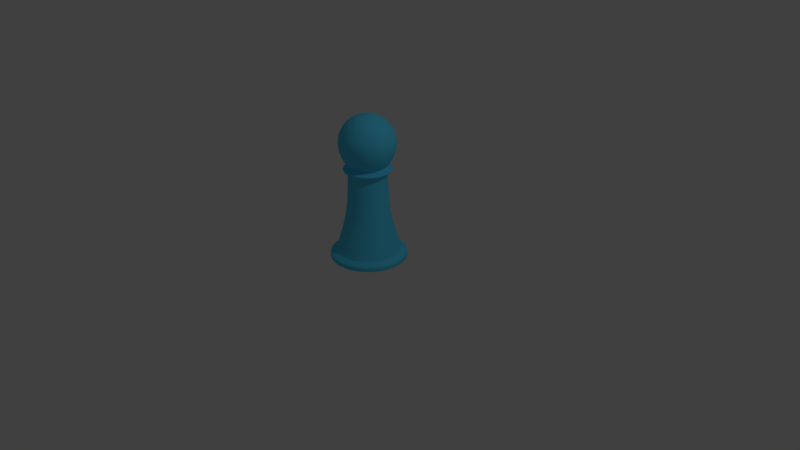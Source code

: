 # Source: pawn.blend  (saved by Blender 2.79.0; exported with 4.5.12 LTS)
import bpy
from mathutils import Matrix  # noqa: F401  (used for matrix-valued properties, if any)

bpy.ops.wm.read_factory_settings(use_empty=True)
scene = bpy.context.scene
scene.name = 'Scene'

# ---- collections
col_collection_1 = bpy.data.collections.new('Collection 1'); scene.collection.children.link(col_collection_1)

# ---- materials (node trees are filled in below, after node groups)
mat_material_001 = bpy.data.materials.new('Material.001')
mat_material_001.alpha_threshold = 0.0
mat_material_001.use_transparent_shadow = False
mat_material_001.diffuse_color = (0.0948, 0.6842, 1.0, 1.0)
mat_material_001.roughness = 0.5

# ---- material node trees

# ---- world
world_world = bpy.data.worlds.new('World'); scene.world = world_world
world_world.color = (0.05088, 0.05088, 0.05088)
world_world.use_sun_shadow = False
world_world.sun_shadow_jitter_overblur = 0.0
world_world.cycles.sampling_method = 'MANUAL'

# ---- cameras
cam_camera = bpy.data.cameras.new('Camera')
cam_camera.clip_end = 100.0
cam_camera.lens = 35.0
cam_camera.sensor_width = 32.0
cam_camera.sensor_height = 18.0
cam_camera.ortho_scale = 7.314
cam_camera.dof.focus_distance = 0.0
cam_camera.dof.aperture_fstop = 128.0

# ---- lights
light_lamp = bpy.data.lights.new('Lamp', 'POINT')
light_lamp.transmission_factor = 0.0
light_lamp.cutoff_distance = 30.0
light_lamp.energy = 100.0
light_lamp.shadow_buffer_clip_start = 1.001
light_lamp.shadow_soft_size = 0.1
light_lamp.shadow_maximum_resolution = 0.006
light_lamp.use_absolute_resolution = True

# ---- meshes
me_cylinder = bpy.data.meshes.new('Cylinder')
me_cylinder.from_pydata([(0.1913, 0.9619, 0.07043), (0.5449, 0.8155, 0.07043), (0.8155, 0.5449, 0.07043), (0.9619, 0.1913, 0.07043), (0.9619, -0.1913, 0.07043), (0.8155, -0.5449, 0.07043), (0.5449, -0.8155, 0.07043), (0.1913, -0.9619, 0.07043), (-0.1913, -0.9619, 0.07043), (-0.5449, -0.8155, 0.07043), (-0.8155, -0.5449, 0.07043), (-0.9619, -0.1913, 0.07043), (-0.9619, 0.1913, 0.07043), (-0.8155, 0.5449, 0.07043), (0.8292, 0.1649, 0.1997), (-0.5449, 0.8155, 0.07043), (-0.1913, 0.9619, 0.07043), (3.725e-08, 1.118e-08, 0.0), (-0.2674, 0.4002, 2.457), (-0.1649, -0.8292, 0.1997), (-0.7029, 0.4697, 0.1997), (0.4697, 0.7029, 0.1997), (0.4697, -0.7029, 0.1997), (-0.8292, -0.1649, 0.1997), (0.8292, -0.1649, 0.1997), (-0.4697, -0.7029, 0.1997), (-0.4697, 0.7029, 0.1997), (0.7029, 0.4697, 0.1997), (0.1649, -0.8292, 0.1997), (0.1649, 0.8292, 0.1997), (-0.8292, 0.1649, 0.1997), (0.7029, -0.4697, 0.1997), (-0.7029, -0.4697, 0.1997), (-0.1649, 0.8292, 0.1997), (-0.5227, 0.104, 2.529), (0.0939, -0.4721, 2.457), (0.0939, 0.4721, 2.457), (-0.0939, 0.4721, 2.457), (-0.0939, -0.4721, 2.457), (0.2674, 0.4002, 2.457), (-0.2674, -0.4002, 2.457), (0.4002, 0.2674, 2.457), (-0.4002, -0.2674, 2.457), (0.4721, 0.0939, 2.457), (-0.4721, -0.0939, 2.457), (0.4721, -0.0939, 2.457), (-0.4721, 0.0939, 2.457), (0.4002, -0.2674, 2.457), (-0.4002, 0.2674, 2.457), (0.2674, -0.4002, 2.457), (0.5182, 0.3463, 2.665), (0.4431, -0.2961, 2.529), (-0.4431, 0.2961, 2.529), (0.2961, -0.4431, 2.529), (-0.2961, 0.4431, 2.529), (0.104, -0.5227, 2.529), (0.104, 0.5227, 2.529), (-0.104, 0.5227, 2.529), (-0.104, -0.5227, 2.529), (0.2961, 0.4431, 2.529), (-0.2961, -0.4431, 2.529), (0.4431, 0.2961, 2.529), (-0.4431, -0.2961, 2.529), (0.5227, 0.104, 2.529), (-0.5227, -0.104, 2.529), (0.5227, -0.104, 2.529), (0.1344, -0.6757, 2.847), (-0.5182, -0.3463, 2.665), (0.6113, 0.1216, 2.665), (-0.6113, -0.1216, 2.665), (0.6113, -0.1216, 2.665), (-0.6113, 0.1216, 2.665), (0.5182, -0.3463, 2.665), (-0.5182, 0.3463, 2.665), (0.3463, -0.5182, 2.665), (-0.3463, 0.5182, 2.665), (0.1216, -0.6113, 2.665), (0.1216, 0.6113, 2.665), (-0.1216, 0.6113, 2.665), (-0.1216, -0.6113, 2.665), (0.3463, 0.5182, 2.665), (-0.3463, -0.5182, 2.665), (-0.7049, 0.1402, 3.051), (0.1344, 0.6757, 2.847), (-0.1344, 0.6757, 2.847), (-0.1344, -0.6757, 2.847), (0.3828, 0.5728, 2.847), (-0.3828, -0.5728, 2.847), (0.5728, 0.3828, 2.847), (-0.5728, -0.3828, 2.847), (0.6757, 0.1344, 2.847), (-0.6757, -0.1344, 2.847), (0.6757, -0.1344, 2.847), (-0.6757, 0.1344, 2.847), (0.5728, -0.3828, 2.847), (-0.5728, 0.3828, 2.847), (0.3828, -0.5728, 2.847), (-0.3828, 0.5728, 2.847), (0.5745, 0.3839, 3.251), (0.5976, -0.3993, 3.051), (-0.5976, 0.3993, 3.051), (0.3993, -0.5976, 3.051), (-0.3993, 0.5976, 3.051), (0.1402, -0.7049, 3.051), (0.1402, 0.7049, 3.051), (-0.1402, 0.7049, 3.051), (-0.1402, -0.7049, 3.051), (0.3993, 0.5976, 3.051), (-0.3993, -0.5976, 3.051), (0.5976, 0.3993, 3.051), (-0.5976, -0.3993, 3.051), (0.7049, 0.1402, 3.051), (-0.7049, -0.1402, 3.051), (0.7049, -0.1402, 3.051), (0.1193, -0.5997, 3.429), (-0.5745, -0.3839, 3.251), (0.6776, 0.1348, 3.251), (-0.6776, -0.1348, 3.251), (0.6776, -0.1348, 3.251), (-0.6776, 0.1348, 3.251), (0.5745, -0.3839, 3.251), (-0.5745, 0.3839, 3.251), (0.3839, -0.5745, 3.251), (-0.3839, 0.5745, 3.251), (0.1348, -0.6776, 3.251), (0.1348, 0.6776, 3.251), (-0.1348, 0.6776, 3.251), (-0.1348, -0.6776, 3.251), (0.3839, 0.5745, 3.251), (-0.3839, -0.5745, 3.251), (0.09396, 0.4724, 3.584), (0.1193, 0.5997, 3.429), (-0.1193, 0.5997, 3.429), (-0.1193, -0.5997, 3.429), (0.3397, 0.5084, 3.429), (-0.3397, -0.5084, 3.429), (0.5084, 0.3397, 3.429), (-0.5084, -0.3397, 3.429), (0.5997, 0.1193, 3.429), (-0.5997, -0.1193, 3.429), (0.5997, -0.1193, 3.429), (-0.5997, 0.1193, 3.429), (0.5084, -0.3397, 3.429), (-0.5084, 0.3397, 3.429), (0.3397, -0.5084, 3.429), (-0.3397, 0.5084, 3.429), (0.2778, -0.1856, 3.695), (-0.09396, 0.4724, 3.584), (-0.09396, -0.4724, 3.584), (0.2676, 0.4005, 3.584), (-0.2676, -0.4005, 3.584), (0.4005, 0.2676, 3.584), (-0.4005, -0.2676, 3.584), (0.4724, 0.09396, 3.584), (-0.4724, -0.09396, 3.584), (0.4724, -0.09396, 3.584), (-0.4724, 0.09396, 3.584), (0.4005, -0.2676, 3.584), (-0.4005, 0.2676, 3.584), (0.2676, -0.4005, 3.584), (-0.2676, 0.4005, 3.584), (0.09396, -0.4724, 3.584), (-0.1419, -0.09482, 3.753), (-0.2778, 0.1856, 3.695), (0.1856, -0.2778, 3.695), (-0.1856, 0.2778, 3.695), (0.06519, -0.3277, 3.695), (0.06519, 0.3277, 3.695), (-0.06519, 0.3277, 3.695), (-0.06519, -0.3277, 3.695), (0.1856, 0.2778, 3.695), (-0.1856, -0.2778, 3.695), (0.2778, 0.1856, 3.695), (-0.2778, -0.1856, 3.695), (0.3277, 0.06519, 3.695), (-0.3277, -0.06519, 3.695), (0.3277, -0.06519, 3.695), (-0.3277, 0.06519, 3.695), (4.563e-08, 3.26e-08, 3.776), (0.1674, 0.0333, 3.753), (-0.1674, -0.0333, 3.753), (0.1674, -0.0333, 3.753), (-0.1674, 0.0333, 3.753), (0.1419, -0.09482, 3.753), (-0.1419, 0.09482, 3.753), (0.09482, -0.1419, 3.753), (-0.09482, 0.1419, 3.753), (0.0333, -0.1674, 3.753), (0.0333, 0.1674, 3.753), (-0.0333, 0.1674, 3.753), (-0.0333, -0.1674, 3.753), (0.09482, 0.1419, 3.753), (-0.09482, -0.1419, 3.753), (0.1419, 0.09482, 3.753), (0.3099, -0.4639, 1.239), (-0.4639, 0.3099, 1.239), (0.4639, -0.3099, 1.239), (-0.5472, 0.1088, 1.239), (0.5472, -0.1088, 1.239), (-0.5472, -0.1088, 1.239), (0.5472, 0.1088, 1.239), (-0.4639, -0.3099, 1.239), (0.4639, 0.3099, 1.239), (-0.3099, -0.4639, 1.239), (0.3099, 0.4639, 1.239), (-0.1088, -0.5472, 1.239), (-0.1088, 0.5472, 1.239), (0.1088, 0.5472, 1.239), (0.1088, -0.5472, 1.239), (-0.3099, 0.4639, 1.239), (-0.3891, 0.5823, 0.6315), (0.1366, -0.6869, 0.6315), (0.1366, 0.6869, 0.6315), (-0.1366, 0.6869, 0.6315), (-0.1366, -0.6869, 0.6315), (0.3891, 0.5823, 0.6315), (-0.3891, -0.5823, 0.6315), (0.5823, 0.3891, 0.6315), (-0.5823, -0.3891, 0.6315), (0.6869, 0.1366, 0.6315), (-0.6869, -0.1366, 0.6315), (0.6869, -0.1366, 0.6315), (-0.6869, 0.1366, 0.6315), (0.5823, -0.3891, 0.6315), (-0.5823, 0.3891, 0.6315), (0.3891, -0.5823, 0.6315), (-0.191, 0.9601, 0.1213), (-0.8139, -0.5439, 0.1213), (0.8139, -0.5439, 0.1213), (-0.9601, 0.191, 0.1213), (0.191, 0.9601, 0.1213), (0.191, -0.9601, 0.1213), (0.8139, 0.5439, 0.1213), (-0.5439, 0.8139, 0.1213), (-0.5439, -0.8139, 0.1213), (0.9601, -0.191, 0.1213), (-0.9601, -0.191, 0.1213), (0.5439, -0.8139, 0.1213), (0.5439, 0.8139, 0.1213), (-0.8139, 0.5439, 0.1213), (-0.191, -0.9601, 0.1213), (0.9601, 0.191, 0.1213), (0.4559, -0.6823, 0.2376), (-0.6823, 0.4559, 0.2376), (0.6823, -0.4559, 0.2376), (-0.8048, 0.1601, 0.2376), (0.8048, -0.1601, 0.2376), (-0.8048, -0.1601, 0.2376), (0.8048, 0.1601, 0.2376), (-0.6823, -0.4559, 0.2376), (0.6823, 0.4559, 0.2376), (-0.4559, -0.6823, 0.2376), (0.4559, 0.6823, 0.2376), (-0.1601, -0.8048, 0.2376), (-0.1601, 0.8048, 0.2376), (0.1601, 0.8048, 0.2376), (0.1601, -0.8048, 0.2376), (-0.4559, 0.6823, 0.2376), (0.3052, -0.4568, 2.422), (-0.4568, 0.3052, 2.422), (0.4568, -0.3052, 2.422), (-0.5388, 0.1072, 2.422), (0.5388, -0.1072, 2.422), (-0.5388, -0.1072, 2.422), (0.5388, 0.1072, 2.422), (-0.4568, -0.3052, 2.422), (0.4568, 0.3052, 2.422), (-0.3052, -0.4568, 2.422), (0.3052, 0.4568, 2.422), (-0.1072, -0.5388, 2.422), (-0.1072, 0.5388, 2.422), (0.1072, 0.5388, 2.422), (0.1072, -0.5388, 2.422), (-0.3052, 0.4568, 2.422), (-0.2735, 0.4093, 2.203), (0.09603, -0.4828, 2.203), (0.09603, 0.4828, 2.203), (-0.09603, 0.4828, 2.203), (-0.09603, -0.4828, 2.203), (0.2735, 0.4093, 2.203), (-0.2735, -0.4093, 2.203), (0.4093, 0.2735, 2.203), (-0.4093, -0.2735, 2.203), (0.4828, 0.09603, 2.203), (-0.4828, -0.09603, 2.203), (0.4828, -0.09603, 2.203), (-0.4828, 0.09603, 2.203), (0.4093, -0.2735, 2.203), (-0.4093, 0.2735, 2.203), (0.2735, -0.4093, 2.203), (-0.3073, 0.4599, 2.303), (0.1079, -0.5425, 2.303), (0.1079, 0.5425, 2.303), (-0.1079, 0.5425, 2.303), (-0.1079, -0.5425, 2.303), (0.3073, 0.4599, 2.303), (-0.3073, -0.4599, 2.303), (0.4599, 0.3073, 2.303), (-0.4599, -0.3073, 2.303), (0.5425, 0.1079, 2.303), (-0.5425, -0.1079, 2.303), (0.5425, -0.1079, 2.303), (-0.5425, 0.1079, 2.303), (0.4599, -0.3073, 2.303), (-0.4599, 0.3073, 2.303), (0.3073, -0.4599, 2.303), (-0.3427, 0.5129, 2.375), (0.1204, -0.605, 2.375), (0.1204, 0.605, 2.375), (-0.1204, 0.605, 2.375), (-0.1204, -0.605, 2.375), (0.3427, 0.5129, 2.375), (-0.3427, -0.5129, 2.375), (0.5129, 0.3427, 2.375), (-0.5129, -0.3427, 2.375), (0.605, 0.1204, 2.375), (-0.605, -0.1204, 2.375), (0.605, -0.1204, 2.375), (-0.605, 0.1204, 2.375), (0.5129, -0.3427, 2.375), (-0.5129, 0.3427, 2.375), (0.3427, -0.5129, 2.375), (0.2832, -0.4238, 1.815), (-0.4238, 0.2832, 1.815), (0.4238, -0.2832, 1.815), (-0.4999, 0.09944, 1.815), (0.4999, -0.09944, 1.815), (-0.4999, -0.09944, 1.815), (0.4999, 0.09944, 1.815), (-0.4238, -0.2832, 1.815), (0.4238, 0.2832, 1.815), (-0.2832, -0.4238, 1.815), (0.2832, 0.4238, 1.815), (-0.09944, -0.4999, 1.815), (-0.09944, 0.4999, 1.815), (0.09944, 0.4999, 1.815), (0.09944, -0.4999, 1.815), (-0.2832, 0.4238, 1.815), (-0.1791, 0.9006, 0.1602), (-0.7635, -0.5101, 0.1602), (0.7635, -0.5101, 0.1602), (-0.9006, 0.1791, 0.1602), (0.1791, 0.9006, 0.1602), (0.1791, -0.9006, 0.1602), (0.7635, 0.5101, 0.1602), (-0.5101, 0.7635, 0.1602), (-0.5101, -0.7635, 0.1602), (0.9006, -0.1791, 0.1602), (-0.9006, -0.1791, 0.1602), (0.5101, -0.7635, 0.1602), (0.5101, 0.7635, 0.1602), (-0.7635, 0.5101, 0.1602), (-0.1791, -0.9006, 0.1602), (0.9006, 0.1791, 0.1602), (-0.1913, 0.9619, 0.01333), (-0.5449, 0.8155, 0.01333), (-0.8155, 0.5449, 0.01333), (-0.9619, 0.1913, 0.01333), (-0.9619, -0.1913, 0.01333), (-0.8155, -0.5449, 0.01333), (-0.5449, -0.8155, 0.01333), (-0.1913, -0.9619, 0.01333), (0.1913, -0.9619, 0.01333), (0.5449, -0.8155, 0.01333), (0.8155, -0.5449, 0.01333), (0.9619, -0.1913, 0.01333), (0.9619, 0.1913, 0.01333), (0.8155, 0.5449, 0.01333), (0.5449, 0.8155, 0.01333), (0.1913, 0.9619, 0.01333), (0.1435, 0.7215, 0.003331), (0.1913, 0.9615, 0.105), (5.96e-08, 0.981, 0.07043), (0.3754, 0.9063, 0.01333), (0.4087, 0.6116, 0.003331), (0.5446, 0.8151, 0.105), (0.6937, 0.6937, 0.01333), (0.6116, 0.4087, 0.003331), (0.8151, 0.5446, 0.105), (0.9063, 0.3754, 0.01333), (0.7215, 0.1435, 0.003331), (0.9615, 0.1913, 0.105), (0.981, -4.843e-08, 0.01333), (0.7215, -0.1435, 0.003331), (0.9615, -0.1913, 0.105), (0.9063, -0.3754, 0.01333), (0.6116, -0.4087, 0.003331), (0.8151, -0.5446, 0.105), (0.6937, -0.6937, 0.01333), (0.4087, -0.6116, 0.003331), (0.5446, -0.8151, 0.105), (0.3754, -0.9063, 0.01333), (0.1435, -0.7215, 0.003331), (0.1913, -0.9615, 0.105), (1.49e-07, -0.981, 0.01333), (-0.1435, -0.7215, 0.003331), (-0.1913, -0.9615, 0.105), (-0.3754, -0.9063, 0.01333), (-0.4087, -0.6116, 0.003331), (-0.5446, -0.8151, 0.105), (-0.6937, -0.6937, 0.01333), (-0.6116, -0.4087, 0.003331), (-0.8151, -0.5446, 0.105), (-0.9063, -0.3754, 0.01333), (-0.7215, -0.1435, 0.003331), (-0.9615, -0.1913, 0.105), (-0.981, 1.49e-08, 0.01333), (-0.7215, 0.1435, 0.003331), (-0.9615, 0.1913, 0.105), (-0.9063, 0.3754, 0.01333), (-0.6116, 0.4087, 0.003331), (-0.8151, 0.5446, 0.105), (-0.6937, 0.6937, 0.01333), (-0.4087, 0.6116, 0.003331), (-0.5446, 0.8151, 0.105), (-0.3754, 0.9063, 0.01333), (-0.1435, 0.7215, 0.003331), (-0.1913, 0.9615, 0.105), (0.1624, 0.8162, 0.213), (0.4623, 0.6919, 0.213), (0.6919, 0.4623, 0.213), (0.8162, 0.1624, 0.213), (0.8162, -0.1624, 0.213), (0.6919, -0.4623, 0.213), (0.4623, -0.6919, 0.213), (0.1624, -0.8162, 0.213), (-0.1624, -0.8162, 0.213), (-0.4623, -0.6919, 0.213), (-0.6919, -0.4623, 0.213), (-0.8162, -0.1624, 0.213), (-0.8162, 0.1624, 0.213), (-0.6919, 0.4623, 0.213), (-0.4623, 0.6919, 0.213), (-0.1624, 0.8162, 0.213), (0.7812, 0.3236, 0.1997), (0.9791, -4.47e-08, 0.1213), (1.267e-07, -0.8456, 0.1997), (-0.3747, -0.9046, 0.1213), (-0.7812, 0.3236, 0.1997), (-0.6923, 0.6923, 0.1213), (0.3236, 0.7812, 0.1997), (0.6923, 0.6923, 0.1213), (0.5979, -0.5979, 0.1997), (0.3747, -0.9046, 0.1213), (-0.7812, -0.3236, 0.1997), (-0.9791, 1.118e-08, 0.1213), (0.9046, -0.3747, 0.1213), (-0.6923, -0.6923, 0.1213), (-0.3747, 0.9046, 0.1213), (5.588e-08, 0.8456, 0.1997), (0.09642, 0.4847, 2.482), (0.2746, 0.4109, 2.482), (0.4109, 0.2746, 2.482), (0.4847, 0.09642, 2.482), (0.4847, -0.09642, 2.482), (0.4109, -0.2746, 2.482), (0.2746, -0.4109, 2.482), (0.09642, -0.4847, 2.482), (-0.09642, -0.4847, 2.482), (-0.2746, -0.4109, 2.482), (-0.4109, -0.2746, 2.482), (-0.4847, -0.09642, 2.482), (-0.4847, 0.09642, 2.482), (-0.4109, 0.2746, 2.482), (-0.2746, 0.4109, 2.482), (-0.09642, 0.4847, 2.482), (-0.3404, 0.3404, 2.457), (-0.3141, 0.7582, 0.2376), (0.1842, -0.4448, 2.457), (1.267e-07, -0.8207, 0.2376), (7.451e-09, 0.4814, 2.457), (0.3141, 0.7582, 0.2376), (-0.3141, -0.7582, 0.2376), (0.5803, 0.5803, 0.2376), (-0.5803, -0.5803, 0.2376), (0.7582, 0.3141, 0.2376), (-0.7582, -0.3141, 0.2376), (0.8207, -3.725e-08, 0.2376), (-0.8207, 1.118e-08, 0.2376), (0.7582, -0.3141, 0.2376), (-0.7582, 0.3141, 0.2376), (0.5803, -0.5803, 0.2376), (0.1134, 0.5702, 2.593), (0.323, 0.4834, 2.593), (0.4834, 0.323, 2.593), (0.5702, 0.1134, 2.593), (0.5702, -0.1134, 2.593), (0.4834, -0.323, 2.593), (0.323, -0.4834, 2.593), (0.1134, -0.5702, 2.593), (-0.1134, -0.5702, 2.593), (-0.323, -0.4834, 2.593), (-0.4834, -0.323, 2.593), (-0.5702, -0.1134, 2.593), (-0.5702, 0.1134, 2.593), (-0.4834, 0.323, 2.593), (-0.323, 0.4834, 2.593), (-0.1134, 0.5702, 2.593), (-0.5331, 1.304e-08, 2.529), (-0.4925, 0.204, 2.529), (0.4925, -0.204, 2.529), (0.3769, -0.3769, 2.529), (-0.3769, 0.3769, 2.529), (0.204, -0.4925, 2.529), (-0.204, 0.4925, 2.529), (5.774e-08, -0.5331, 2.529), (1.118e-08, 0.5331, 2.529), (0.204, 0.4925, 2.529), (-0.204, -0.4925, 2.529), (0.3769, 0.3769, 2.529), (-0.3769, -0.3769, 2.529), (0.4925, 0.204, 2.529), (-0.4925, -0.204, 2.529), (0.5331, -1.49e-08, 2.529), (0.1286, 0.6464, 2.749), (0.3662, 0.548, 2.749), (0.548, 0.3662, 2.749), (0.6464, 0.1286, 2.749), (0.6464, -0.1286, 2.749), (0.548, -0.3662, 2.749), (0.3662, -0.548, 2.749), (0.1286, -0.6464, 2.749), (-0.1286, -0.6464, 2.749), (-0.3662, -0.548, 2.749), (-0.548, -0.3662, 2.749), (-0.6464, -0.1286, 2.749), (-0.6464, 0.1286, 2.749), (-0.548, 0.3662, 2.749), (-0.3662, 0.548, 2.749), (-0.1286, 0.6464, 2.749), (0.4408, 0.4408, 2.665), (0.576, 0.2386, 2.665), (-0.4408, -0.4408, 2.665), (-0.576, -0.2386, 2.665), (0.6234, -2.049e-08, 2.665), (-0.6234, 1.118e-08, 2.665), (0.576, -0.2386, 2.665), (-0.576, 0.2386, 2.665), (0.4408, -0.4408, 2.665), (-0.4408, 0.4408, 2.665), (0.2386, -0.576, 2.665), (-0.2386, 0.576, 2.665), (6.519e-08, -0.6234, 2.665), (1.304e-08, 0.6234, 2.665), (0.2386, 0.576, 2.665), (-0.2386, -0.576, 2.665), (0.1385, 0.6962, 2.95), (0.3944, 0.5902, 2.95), (0.5902, 0.3944, 2.95), (0.6962, 0.1385, 2.95), (0.6962, -0.1385, 2.95), (0.5902, -0.3944, 2.95), (0.3944, -0.5902, 2.95), (0.1385, -0.6962, 2.95), (-0.1385, -0.6962, 2.95), (-0.3944, -0.5902, 2.95), (-0.5902, -0.3944, 2.95), (-0.6962, -0.1385, 2.95), (-0.6962, 0.1385, 2.95), (-0.5902, 0.3944, 2.95), (-0.3944, 0.5902, 2.95), (-0.1385, 0.6962, 2.95), (0.2637, -0.6366, 2.847), (6.333e-08, -0.6891, 2.847), (7.451e-09, 0.6891, 2.847), (0.2637, 0.6366, 2.847), (-0.2637, 0.6366, 2.847), (-0.2637, -0.6366, 2.847), (0.4872, 0.4872, 2.847), (-0.4872, -0.4873, 2.847), (0.6366, 0.2637, 2.847), (-0.6366, -0.2637, 2.847), (0.6891, -1.863e-08, 2.847), (-0.6891, 7.451e-09, 2.847), (0.6366, -0.2637, 2.847), (-0.6366, 0.2637, 2.847), (0.4872, -0.4872, 2.847), (-0.4872, 0.4873, 2.847), (0.1391, 0.6995, 3.151), (0.3962, 0.593, 3.151), (0.593, 0.3962, 3.151), (0.6995, 0.1391, 3.151), (0.6995, -0.1391, 3.151), (0.593, -0.3962, 3.151), (0.3962, -0.593, 3.151), (0.1391, -0.6995, 3.151), (-0.1391, -0.6995, 3.151), (-0.3962, -0.593, 3.151), (-0.593, -0.3962, 3.151), (-0.6995, -0.1391, 3.151), (-0.6995, 0.1391, 3.151), (-0.593, 0.3962, 3.151), (-0.3962, 0.593, 3.151), (-0.1391, 0.6995, 3.151), (-0.7189, 7.451e-09, 3.051), (-0.6641, 0.2751, 3.051), (0.6641, -0.2751, 3.051), (0.5083, -0.5083, 3.051), (-0.5083, 0.5083, 3.051), (0.2751, -0.6641, 3.051), (-0.2751, 0.6641, 3.051), (7.823e-08, -0.7189, 3.051), (1.118e-08, 0.7189, 3.051), (0.2751, 0.6641, 3.051), (-0.2751, -0.6641, 3.051), (0.5083, 0.5083, 3.051), (-0.5083, -0.5083, 3.051), (0.6641, 0.2751, 3.051), (-0.6641, -0.2751, 3.051), (0.7189, -2.608e-08, 3.051), (0.1279, 0.6431, 3.345), (0.3643, 0.5452, 3.345), (0.5452, 0.3643, 3.345), (0.6431, 0.1279, 3.345), (0.6431, -0.1279, 3.345), (0.5452, -0.3643, 3.345), (0.3643, -0.5452, 3.345), (0.1279, -0.6431, 3.345), (-0.1279, -0.6431, 3.345), (-0.3643, -0.5452, 3.345), (-0.5452, -0.3643, 3.345), (-0.6431, -0.1279, 3.345), (-0.6431, 0.1279, 3.345), (-0.5452, 0.3643, 3.345), (-0.3643, 0.5452, 3.345), (-0.1279, 0.6431, 3.345), (0.4886, 0.4886, 3.251), (0.6385, 0.2645, 3.251), (-0.4886, -0.4886, 3.251), (-0.6385, -0.2645, 3.251), (0.6911, -1.863e-08, 3.251), (-0.6911, 3.725e-09, 3.251), (0.6385, -0.2645, 3.251), (-0.6385, 0.2645, 3.251), (0.4886, -0.4886, 3.251), (-0.4886, 0.4886, 3.251), (0.2645, -0.6385, 3.251), (-0.2645, 0.6385, 3.251), (7.823e-08, -0.6911, 3.251), (1.863e-08, 0.6911, 3.251), (0.2645, 0.6385, 3.251), (-0.2645, -0.6385, 3.251), (0.1082, 0.5439, 3.507), (0.3081, 0.4611, 3.507), (0.4611, 0.3081, 3.507), (0.5439, 0.1082, 3.507), (0.5439, -0.1082, 3.507), (0.4611, -0.3081, 3.507), (0.3081, -0.4611, 3.507), (0.1082, -0.5439, 3.507), (-0.1082, -0.5439, 3.507), (-0.3081, -0.4611, 3.507), (-0.4611, -0.3081, 3.507), (-0.5439, -0.1082, 3.507), (-0.5439, 0.1082, 3.507), (-0.4611, 0.3081, 3.507), (-0.3081, 0.4611, 3.507), (-0.1082, 0.5439, 3.507), (0.234, -0.565, 3.429), (7.078e-08, -0.6116, 3.429), (2.049e-08, 0.6116, 3.429), (0.234, 0.565, 3.429), (-0.234, 0.565, 3.429), (-0.234, -0.565, 3.429), (0.4324, 0.4324, 3.429), (-0.4324, -0.4324, 3.429), (0.565, 0.234, 3.429), (-0.565, -0.234, 3.429), (0.6116, -1.863e-08, 3.429), (-0.6116, 3.725e-09, 3.429), (0.565, -0.234, 3.429), (-0.565, 0.234, 3.429), (0.4324, -0.4324, 3.429), (-0.4324, 0.4325, 3.429), (0.07887, 0.3965, 3.65), (0.2246, 0.3361, 3.65), (0.3361, 0.2246, 3.65), (0.3965, 0.07887, 3.65), (0.3965, -0.07887, 3.65), (0.3361, -0.2246, 3.65), (0.2246, -0.3361, 3.65), (0.07887, -0.3965, 3.65), (-0.07887, -0.3965, 3.65), (-0.2246, -0.3361, 3.65), (-0.3361, -0.2246, 3.65), (-0.3965, -0.07887, 3.65), (-0.3965, 0.07887, 3.65), (-0.3361, 0.2246, 3.65), (-0.2246, 0.3361, 3.65), (-0.07887, 0.3965, 3.65), (1.676e-08, 0.4817, 3.584), (0.1844, 0.4451, 3.584), (-0.1844, 0.4451, 3.584), (5.96e-08, -0.4817, 3.584), (-0.1844, -0.4451, 3.584), (0.3406, 0.3406, 3.584), (-0.3406, -0.3406, 3.584), (0.4451, 0.1844, 3.584), (-0.4451, -0.1844, 3.584), (0.4817, -7.451e-09, 3.584), (-0.4817, 9.313e-09, 3.584), (0.4451, -0.1844, 3.584), (-0.4451, 0.1844, 3.584), (0.3406, -0.3406, 3.584), (-0.3406, 0.3406, 3.584), (0.1844, -0.4451, 3.584), (0.05073, 0.255, 3.727), (0.1445, 0.2162, 3.727), (0.2162, 0.1445, 3.727), (0.255, 0.05073, 3.727), (0.255, -0.05073, 3.727), (0.2162, -0.1445, 3.727), (0.1445, -0.2162, 3.727), (0.05073, -0.255, 3.727), (-0.05073, -0.255, 3.727), (-0.1445, -0.2162, 3.727), (-0.2162, -0.1445, 3.727), (-0.255, -0.05073, 3.727), (-0.255, 0.05073, 3.727), (-0.2162, 0.1445, 3.727), (-0.1445, 0.2162, 3.727), (-0.05073, 0.255, 3.727), (0.3088, -0.1279, 3.695), (0.2363, -0.2363, 3.695), (-0.3088, 0.1279, 3.695), (-0.2363, 0.2363, 3.695), (0.1279, -0.3088, 3.695), (-0.1279, 0.3088, 3.695), (5.588e-08, -0.3342, 3.695), (2.608e-08, 0.3342, 3.695), (0.1279, 0.3088, 3.695), (-0.1279, -0.3088, 3.695), (0.2363, 0.2363, 3.695), (-0.2363, -0.2363, 3.695), (0.3088, 0.1279, 3.695), (-0.3088, -0.1279, 3.695), (0.3342, 3.725e-09, 3.695), (-0.3342, 1.676e-08, 3.695), (0.01551, 0.07799, 3.77), (0.04418, 0.06612, 3.77), (0.06612, 0.04418, 3.77), (0.07799, 0.01551, 3.77), (0.07799, -0.01551, 3.77), (0.06612, -0.04418, 3.77), (0.04418, -0.06612, 3.77), (0.01551, -0.07799, 3.77), (-0.01551, -0.07799, 3.77), (-0.04418, -0.06612, 3.77), (-0.06612, -0.04418, 3.77), (-0.07799, -0.01551, 3.77), (-0.07799, 0.01551, 3.77), (-0.06612, 0.04418, 3.77), (-0.04418, 0.06612, 3.77), (-0.01551, 0.07799, 3.77), (-0.1207, -0.1207, 3.753), (-0.1577, -0.06532, 3.753), (0.1577, 0.06532, 3.753), (0.1707, 1.676e-08, 3.753), (-0.1707, 2.421e-08, 3.753), (0.1577, -0.06532, 3.753), (-0.1577, 0.06533, 3.753), (0.1207, -0.1207, 3.753), (-0.1207, 0.1207, 3.753), (0.06533, -0.1577, 3.753), (-0.06532, 0.1577, 3.753), (5.867e-08, -0.1707, 3.753), (4.377e-08, 0.1707, 3.753), (0.06533, 0.1577, 3.753), (-0.06532, -0.1577, 3.753), (0.1207, 0.1207, 3.753), (-0.3945, 0.3945, 1.239), (-0.1951, 0.471, 1.815), (0.2135, -0.5155, 1.239), (5.774e-08, -0.5098, 1.815), (2.235e-08, 0.558, 1.239), (0.1951, 0.471, 1.815), (-0.1951, -0.471, 1.815), (0.3605, 0.3605, 1.815), (-0.3605, -0.3605, 1.815), (0.471, 0.1951, 1.815), (-0.471, -0.1951, 1.815), (0.5098, -1.304e-08, 1.815), (-0.5098, 1.118e-08, 1.815), (0.471, -0.1951, 1.815), (-0.471, 0.1951, 1.815), (0.3605, -0.3605, 1.815), (0.2941, -0.4401, 1.505), (-0.4401, 0.2941, 1.505), (0.4401, -0.2941, 1.505), (-0.5191, 0.1033, 1.505), (0.5191, -0.1033, 1.505), (-0.5191, -0.1033, 1.505), (0.5191, 0.1033, 1.505), (-0.4401, -0.2941, 1.505), (0.4401, 0.2941, 1.505), (-0.2941, -0.4401, 1.505), (0.2941, 0.4401, 1.505), (-0.1033, -0.5191, 1.505), (-0.1033, 0.5191, 1.505), (0.1033, 0.5191, 1.505), (0.1033, -0.5191, 1.505), (-0.2941, 0.4401, 1.505), (-0.2135, 0.5155, 1.239), (7.078e-08, -0.558, 1.239), (0.2135, 0.5155, 1.239), (-0.2135, -0.5155, 1.239), (0.3945, 0.3945, 1.239), (-0.3945, -0.3945, 1.239), (0.5155, 0.2135, 1.239), (-0.5155, -0.2135, 1.239), (0.558, -1.49e-08, 1.239), (-0.558, 1.304e-08, 1.239), (0.5155, -0.2135, 1.239), (-0.5155, 0.2135, 1.239), (0.3945, -0.3945, 1.239), (-0.4953, 0.4953, 0.6315), (0.2681, -0.6471, 0.6315), (4.098e-08, 0.7005, 0.6315), (-0.3389, 0.5072, 0.9651), (0.119, -0.5983, 0.9651), (0.119, 0.5983, 0.9651), (-0.119, 0.5983, 0.9651), (-0.119, -0.5983, 0.9651), (0.3389, 0.5072, 0.9651), (-0.3389, -0.5072, 0.9651), (0.5072, 0.3389, 0.9651), (-0.5072, -0.3389, 0.9651), (0.5983, 0.119, 0.9651), (-0.5983, -0.119, 0.9651), (0.5983, -0.119, 0.9651), (-0.5983, 0.119, 0.9651), (0.5072, -0.3389, 0.9651), (-0.5072, 0.3389, 0.9651), (0.3389, -0.5072, 0.9651), (0.9046, 0.3747, 0.1213), (0.9184, -3.725e-08, 0.1602), (1.49e-07, -0.9791, 0.1213), (-0.3515, -0.8485, 0.1602), (-0.9046, 0.3747, 0.1213), (-0.6494, 0.6494, 0.1602), (0.3747, 0.9046, 0.1213), (0.6494, 0.6494, 0.1602), (0.6923, -0.6923, 0.1213), (0.3515, -0.8485, 0.1602), (-0.9046, -0.3747, 0.1213), (-0.9184, 7.451e-09, 0.1602), (0.8485, -0.3515, 0.1602), (-0.6494, -0.6494, 0.1602), (-0.3515, 0.8485, 0.1602), (5.96e-08, 0.9791, 0.1213), (-0.1878, 0.9443, 0.1345), (-0.8005, -0.5349, 0.1345), (0.8005, -0.5349, 0.1345), (-0.9443, 0.1878, 0.1345), (0.1878, 0.9443, 0.1345), (0.1878, -0.9443, 0.1345), (0.8005, 0.5349, 0.1345), (-0.5349, 0.8005, 0.1345), (-0.5349, -0.8005, 0.1345), (0.9443, -0.1878, 0.1345), (-0.9443, -0.1878, 0.1345), (0.5349, -0.8005, 0.1345), (0.5349, 0.8005, 0.1345), (-0.8005, 0.5349, 0.1345), (-0.1878, -0.9443, 0.1345), (0.9443, 0.1878, 0.1345), (-0.2681, 0.6471, 0.6315), (1.043e-07, -0.7005, 0.6315), (0.2681, 0.6471, 0.6315), (-0.2681, -0.6471, 0.6315), (0.4953, 0.4953, 0.6315), (-0.4953, -0.4953, 0.6315), (0.6471, 0.2681, 0.6315), (-0.6471, -0.2681, 0.6315), (0.7005, -2.235e-08, 0.6315), (-0.7005, 7.451e-09, 0.6315), (0.6471, -0.2681, 0.6315), (-0.6471, 0.2681, 0.6315), (0.4953, -0.4953, 0.6315), (-0.5803, 0.5803, 0.2376), (0.3141, -0.7582, 0.2376), (5.588e-08, 0.8207, 0.2376), (0.4362, -0.6528, 0.3512), (-0.6528, 0.4362, 0.3512), (0.6528, -0.4362, 0.3512), (-0.77, 0.1532, 0.3512), (0.77, -0.1532, 0.3512), (-0.77, -0.1532, 0.3512), (0.77, 0.1532, 0.3512), (-0.6528, -0.4362, 0.3512), (0.6528, 0.4362, 0.3512), (-0.4362, -0.6528, 0.3512), (0.4362, 0.6528, 0.3512), (-0.1532, -0.77, 0.3512), (-0.1532, 0.77, 0.3512), (0.1532, 0.77, 0.3512), (0.1532, -0.77, 0.3512), (-0.4362, 0.6528, 0.3512), (-0.3886, 0.3886, 2.422), (0.2103, -0.5077, 2.422), (5.588e-09, 0.5495, 2.422), (-0.1842, 0.4448, 2.457), (5.215e-08, -0.4814, 2.457), (0.1842, 0.4448, 2.457), (-0.1842, -0.4448, 2.457), (0.3404, 0.3404, 2.457), (-0.3404, -0.3404, 2.457), (0.4448, 0.1842, 2.457), (-0.4448, -0.1842, 2.457), (0.4814, -1.304e-08, 2.457), (-0.4814, 1.118e-08, 2.457), (0.4448, -0.1842, 2.457), (-0.4448, 0.1842, 2.457), (0.3404, -0.3404, 2.457), (0.2769, -0.4144, 2.442), (-0.4144, 0.2769, 2.442), (0.4144, -0.2769, 2.442), (-0.4888, 0.09722, 2.442), (0.4888, -0.09722, 2.442), (-0.4888, -0.09722, 2.442), (0.4888, 0.09722, 2.442), (-0.4144, -0.2769, 2.442), (0.4144, 0.2769, 2.442), (-0.2769, -0.4144, 2.442), (0.2769, 0.4144, 2.442), (-0.09722, -0.4888, 2.442), (-0.09722, 0.4888, 2.442), (0.09722, 0.4888, 2.442), (0.09722, -0.4888, 2.442), (-0.2769, 0.4144, 2.442), (-0.2117, 0.5111, 2.303), (5.402e-08, -0.5532, 2.303), (0.2117, 0.5111, 2.303), (-0.2117, -0.5111, 2.303), (0.3912, 0.3912, 2.303), (-0.3912, -0.3912, 2.303), (0.5111, 0.2117, 2.303), (-0.5111, -0.2117, 2.303), (0.5532, -1.49e-08, 2.303), (-0.5532, 1.118e-08, 2.303), (0.5111, -0.2117, 2.303), (-0.5111, 0.2117, 2.303), (0.3912, -0.3912, 2.303), (-0.3481, 0.3481, 2.203), (0.1884, -0.4549, 2.203), (1.118e-08, 0.4923, 2.203), (-0.2813, 0.4209, 2.255), (0.09876, -0.4965, 2.255), (0.09876, 0.4965, 2.255), (-0.09876, 0.4965, 2.255), (-0.09876, -0.4965, 2.255), (0.2813, 0.4209, 2.255), (-0.2813, -0.4209, 2.255), (0.4209, 0.2813, 2.255), (-0.4209, -0.2813, 2.255), (0.4965, 0.09876, 2.255), (-0.4965, -0.09876, 2.255), (0.4965, -0.09876, 2.255), (-0.4965, 0.09876, 2.255), (0.4209, -0.2813, 2.255), (-0.4209, 0.2813, 2.255), (0.2813, -0.4209, 2.255), (-0.3912, 0.3912, 2.303), (0.2117, -0.5111, 2.303), (7.451e-09, 0.5532, 2.303), (-0.2361, 0.57, 2.375), (5.402e-08, -0.617, 2.375), (0.2361, 0.57, 2.375), (-0.2361, -0.57, 2.375), (0.4363, 0.4363, 2.375), (-0.4363, -0.4363, 2.375), (0.57, 0.2361, 2.375), (-0.57, -0.2361, 2.375), (0.617, -2.049e-08, 2.375), (-0.617, 9.313e-09, 2.375), (0.57, -0.2361, 2.375), (-0.57, 0.2361, 2.375), (0.4363, -0.4363, 2.375), (-0.3337, 0.4994, 2.345), (0.1172, -0.5891, 2.345), (0.1172, 0.5891, 2.345), (-0.1172, 0.5891, 2.345), (-0.1172, -0.5891, 2.345), (0.3337, 0.4994, 2.345), (-0.3337, -0.4994, 2.345), (0.4994, 0.3337, 2.345), (-0.4994, -0.3337, 2.345), (0.5891, 0.1172, 2.345), (-0.5891, -0.1172, 2.345), (0.5891, -0.1172, 2.345), (-0.5891, 0.1172, 2.345), (0.4994, -0.3337, 2.345), (-0.4994, 0.3337, 2.345), (0.3337, -0.4994, 2.345), (-0.4363, 0.4363, 2.375), (0.2361, -0.57, 2.375), (5.588e-09, 0.617, 2.375), (-0.2103, 0.5077, 2.422), (5.402e-08, -0.5495, 2.422), (0.2103, 0.5077, 2.422), (-0.2103, -0.5077, 2.422), (0.3886, 0.3886, 2.422), (-0.3886, -0.3886, 2.422), (0.5077, 0.2103, 2.422), (-0.5077, -0.2103, 2.422), (0.5495, -1.49e-08, 2.422), (-0.5495, 9.313e-09, 2.422), (0.5077, -0.2103, 2.422), (-0.5077, 0.2103, 2.422), (0.3886, -0.3886, 2.422), (-0.3335, 0.4991, 2.399), (0.1171, -0.5888, 2.399), (0.1171, 0.5888, 2.399), (-0.1171, 0.5888, 2.399), (-0.1171, -0.5888, 2.399), (0.3335, 0.4991, 2.399), (-0.3335, -0.4991, 2.399), (0.4991, 0.3335, 2.399), (-0.4991, -0.3335, 2.399), (0.5888, 0.1171, 2.399), (-0.5888, -0.1171, 2.399), (0.5888, -0.1171, 2.399), (-0.5888, 0.1171, 2.399), (0.4991, -0.3335, 2.399), (-0.4991, 0.3335, 2.399), (0.3335, -0.4991, 2.399), (-0.1884, 0.4549, 2.203), (5.402e-08, -0.4923, 2.203), (0.1884, 0.4549, 2.203), (-0.1884, -0.4549, 2.203), (0.3481, 0.3481, 2.203), (-0.3481, -0.3481, 2.203), (0.4549, 0.1884, 2.203), (-0.4549, -0.1884, 2.203), (0.4923, -1.304e-08, 2.203), (-0.4923, 1.304e-08, 2.203), (0.4549, -0.1884, 2.203), (-0.4549, 0.1884, 2.203), (0.3481, -0.3481, 2.203), (-0.3605, 0.3605, 1.815), (0.1951, -0.471, 1.815), (1.304e-08, 0.5098, 1.815), (0.2766, -0.4139, 2.079), (-0.4139, 0.2766, 2.079), (0.4139, -0.2766, 2.079), (-0.4883, 0.09712, 2.079), (0.4883, -0.09712, 2.079), (-0.4883, -0.09712, 2.079), (0.4883, 0.09712, 2.079), (-0.4139, -0.2766, 2.079), (0.4139, 0.2766, 2.079), (-0.2766, -0.4139, 2.079), (0.2766, 0.4139, 2.079), (-0.09712, -0.4883, 2.079), (-0.09712, 0.4883, 2.079), (0.09712, 0.4883, 2.079), (0.09712, -0.4883, 2.079), (-0.2766, 0.4139, 2.079), (0.8485, 0.3515, 0.1602), (1.378e-07, -0.9184, 0.1602), (-0.8485, 0.3515, 0.1602), (0.3515, 0.8485, 0.1602), (0.6494, -0.6494, 0.1602), (-0.8485, -0.3515, 0.1602), (5.588e-08, 0.9184, 0.1602), (0.8456, -3.725e-08, 0.1997), (-0.3236, -0.7812, 0.1997), (-0.5979, 0.5979, 0.1997), (0.5979, 0.5979, 0.1997), (0.3236, -0.7812, 0.1997), (-0.8456, 7.451e-09, 0.1997), (0.7812, -0.3236, 0.1997), (-0.5979, -0.5979, 0.1997), (-0.3236, 0.7812, 0.1997), (-0.1698, 0.8539, 0.186), (-0.7239, -0.4837, 0.186), (0.7239, -0.4837, 0.186), (-0.8539, 0.1698, 0.186), (0.1698, 0.8539, 0.186), (0.1698, -0.8539, 0.186), (0.7239, 0.4837, 0.186), (-0.4837, 0.7239, 0.186), (-0.4837, -0.7239, 0.186), (0.8539, -0.1698, 0.186), (-0.8539, -0.1698, 0.186), (0.4837, -0.7239, 0.186), (0.4837, 0.7239, 0.186), (-0.7239, 0.4837, 0.186), (-0.1698, -0.8539, 0.186), (0.8539, 0.1698, 0.186), (5.96e-08, 0.981, 0.01333), (0.3754, 0.9063, 0.07043), (0.6937, 0.6937, 0.07043), (0.9063, 0.3754, 0.07043), (0.981, -4.843e-08, 0.07043), (0.9063, -0.3754, 0.07043), (0.6937, -0.6937, 0.07043), (0.3754, -0.9063, 0.07043), (1.49e-07, -0.981, 0.07043), (-0.3754, -0.9063, 0.07043), (-0.6937, -0.6937, 0.07043), (-0.9063, -0.3754, 0.07043), (-0.981, 1.49e-08, 0.07043), (-0.9063, 0.3754, 0.07043), (-0.6937, 0.6937, 0.07043), (-0.3754, 0.9063, 0.07043), (-0.1913, 0.9619, 0.03426), (-0.5449, 0.8155, 0.03426), (-0.8155, 0.5449, 0.03426), (-0.9619, 0.1913, 0.03426), (-0.9619, -0.1913, 0.03426), (-0.8155, -0.5449, 0.03426), (-0.5449, -0.8155, 0.03426), (-0.1913, -0.9619, 0.03426), (0.1913, -0.9619, 0.03426), (0.5449, -0.8155, 0.03426), (0.8155, -0.5449, 0.03426), (0.9619, -0.1913, 0.03426), (0.9619, 0.1913, 0.03426), (0.8155, 0.5449, 0.03426), (0.5449, 0.8155, 0.03426), (0.1913, 0.9619, 0.03426), (8.278e-08, 0.8635, 0.005922), (5.954e-08, 0.9805, 0.105), (0.3305, 0.7978, 0.005922), (0.3752, 0.9059, 0.105), (0.6106, 0.6106, 0.005922), (0.6933, 0.6933, 0.105), (0.7978, 0.3305, 0.005922), (0.9059, 0.3752, 0.105), (0.8635, -3.775e-08, 0.005922), (0.9805, -4.498e-08, 0.105), (0.7978, -0.3305, 0.005922), (0.9059, -0.3752, 0.105), (0.6106, -0.6106, 0.005922), (0.6933, -0.6933, 0.105), (0.3305, -0.7978, 0.005922), (0.3752, -0.9059, 0.105), (1.348e-07, -0.8635, 0.005922), (1.483e-07, -0.9805, 0.105), (-0.3305, -0.7978, 0.005922), (-0.3752, -0.9059, 0.105), (-0.6106, -0.6106, 0.005922), (-0.6933, -0.6933, 0.105), (-0.7978, -0.3305, 0.005922), (-0.9059, -0.3752, 0.105), (-0.8635, 1.225e-08, 0.005922), (-0.9805, 1.213e-08, 0.105), (-0.7978, 0.3305, 0.005922), (-0.9059, 0.3752, 0.105), (-0.6106, 0.6106, 0.005922), (-0.6933, 0.6933, 0.105), (-0.3305, 0.7978, 0.005922), (-0.3752, 0.9059, 0.105), (5.56e-08, 0.8323, 0.213), (0.3185, 0.769, 0.213), (0.5886, 0.5886, 0.213), (0.769, 0.3185, 0.213), (0.8323, -3.515e-08, 0.213), (0.769, -0.3185, 0.213), (0.5886, -0.5886, 0.213), (0.3185, -0.769, 0.213), (1.282e-07, -0.8323, 0.213), (-0.3185, -0.769, 0.213), (-0.5886, -0.5886, 0.213), (-0.769, -0.3185, 0.213), (-0.8323, 1.018e-08, 0.213), (-0.769, 0.3185, 0.213), (-0.5886, 0.5886, 0.213), (-0.3185, 0.769, 0.213), (9.182e-09, 0.4943, 2.482), (0.1892, 0.4567, 2.482), (0.3495, 0.3495, 2.482), (0.4567, 0.1892, 2.482), (0.4943, -1.25e-08, 2.482), (0.4567, -0.1892, 2.482), (0.3495, -0.3495, 2.482), (0.1892, -0.4567, 2.482), (5.323e-08, -0.4943, 2.482), (-0.1892, -0.4567, 2.482), (-0.3495, -0.3495, 2.482), (-0.4567, -0.1892, 2.482), (-0.4943, 1.285e-08, 2.482), (-0.4567, 0.1892, 2.482), (-0.3495, 0.3495, 2.482), (-0.1892, 0.4567, 2.482), (1.361e-08, 0.5815, 2.593), (0.2225, 0.5372, 2.593), (0.4112, 0.4112, 2.593), (0.5372, 0.2225, 2.593), (0.5815, -1.708e-08, 2.593), (0.5372, -0.2225, 2.593), (0.4112, -0.4112, 2.593), (0.2225, -0.5372, 2.593), (6.309e-08, -0.5815, 2.593), (-0.2225, -0.5372, 2.593), (-0.4112, -0.4112, 2.593), (-0.5372, -0.2225, 2.593), (-0.5815, 1.287e-08, 2.593), (-0.5372, 0.2225, 2.593), (-0.4112, 0.4112, 2.593), (-0.2225, 0.5372, 2.593), (8.878e-09, 0.6592, 2.749), (0.2523, 0.609, 2.749), (0.4661, 0.4661, 2.749), (0.609, 0.2523, 2.749), (0.6592, -1.995e-08, 2.749), (0.609, -0.2523, 2.749), (0.4661, -0.4661, 2.749), (0.2523, -0.609, 2.749), (6.49e-08, -0.6592, 2.749), (-0.2523, -0.609, 2.749), (-0.4661, -0.4661, 2.749), (-0.609, -0.2523, 2.749), (-0.6592, 9.953e-09, 2.749), (-0.609, 0.2523, 2.749), (-0.4661, 0.4661, 2.749), (-0.2523, 0.609, 2.749), (9.57e-09, 0.71, 2.95), (0.2717, 0.656, 2.95), (0.502, 0.502, 2.95), (0.656, 0.2717, 2.95), (0.71, -2.329e-08, 2.95), (0.656, -0.2717, 2.95), (0.502, -0.502, 2.95), (0.2717, -0.656, 2.95), (7.054e-08, -0.71, 2.95), (-0.2717, -0.656, 2.95), (-0.502, -0.502, 2.95), (-0.656, -0.2717, 2.95), (-0.71, 8.437e-09, 2.95), (-0.656, 0.2717, 2.95), (-0.502, 0.502, 2.95), (-0.2717, 0.656, 2.95), (1.765e-08, 0.7133, 3.151), (0.273, 0.659, 3.151), (0.5044, 0.5044, 3.151), (0.659, 0.273, 3.151), (0.7133, -2.334e-08, 3.151), (0.659, -0.273, 3.151), (0.5044, -0.5044, 3.151), (0.273, -0.659, 3.151), (7.898e-08, -0.7133, 3.151), (-0.273, -0.659, 3.151), (-0.5044, -0.5044, 3.151), (-0.659, -0.273, 3.151), (-0.7133, 7.589e-09, 3.151), (-0.659, 0.273, 3.151), (-0.5044, 0.5044, 3.151), (-0.273, 0.659, 3.151), (1.965e-08, 0.6559, 3.345), (0.251, 0.6059, 3.345), (0.4638, 0.4638, 3.345), (0.6059, 0.251, 3.345), (0.6559, -1.832e-08, 3.345), (0.6059, -0.251, 3.345), (0.4638, -0.4638, 3.345), (0.251, -0.6059, 3.345), (7.585e-08, -0.6559, 3.345), (-0.251, -0.6059, 3.345), (-0.4638, -0.4638, 3.345), (-0.6059, -0.251, 3.345), (-0.6559, 3.563e-09, 3.345), (-0.6059, 0.251, 3.345), (-0.4638, 0.4638, 3.345), (-0.251, 0.6059, 3.345), (1.985e-08, 0.5547, 3.507), (0.2123, 0.5125, 3.507), (0.3922, 0.3922, 3.507), (0.5125, 0.2123, 3.507), (0.5547, -1.447e-08, 3.507), (0.5125, -0.2123, 3.507), (0.3922, -0.3922, 3.507), (0.2123, -0.5125, 3.507), (6.685e-08, -0.5547, 3.507), (-0.2123, -0.5125, 3.507), (-0.3922, -0.3922, 3.507), (-0.5125, -0.2123, 3.507), (-0.5547, 6.643e-09, 3.507), (-0.5125, 0.2123, 3.507), (-0.3922, 0.3922, 3.507), (-0.2123, 0.5125, 3.507), (1.847e-08, 0.4044, 3.65), (0.1547, 0.3736, 3.65), (0.2859, 0.2859, 3.65), (0.3736, 0.1547, 3.65), (0.4044, -2.073e-09, 3.65), (0.3736, -0.1547, 3.65), (0.2859, -0.2859, 3.65), (0.1547, -0.3736, 3.65), (5.404e-08, -0.4044, 3.65), (-0.1547, -0.3736, 3.65), (-0.2859, -0.2859, 3.65), (-0.3736, -0.1547, 3.65), (-0.4044, 1.317e-08, 3.65), (-0.3736, 0.1547, 3.65), (-0.2859, 0.2859, 3.65), (-0.1547, 0.3736, 3.65), (3.749e-08, 0.2601, 3.727), (0.09953, 0.2403, 3.727), (0.1839, 0.1839, 3.727), (0.2403, 0.09953, 3.727), (0.2601, 9.39e-09, 3.727), (0.2403, -0.09953, 3.727), (0.1839, -0.1839, 3.727), (0.09953, -0.2403, 3.727), (6.033e-08, -0.2601, 3.727), (-0.09953, -0.2403, 3.727), (-0.1839, -0.1839, 3.727), (-0.2403, -0.09953, 3.727), (-0.2601, 1.983e-08, 3.727), (-0.2403, 0.09953, 3.727), (-0.1839, 0.1839, 3.727), (-0.09953, 0.2403, 3.727), (4.677e-08, 0.108, 3.766), (0.04133, 0.09977, 3.766), (0.07636, 0.07636, 3.766), (0.09977, 0.04133, 3.766), (0.108, 2.27e-08, 3.766), (0.09977, -0.04133, 3.766), (0.07636, -0.07636, 3.766), (0.04133, -0.09977, 3.766), (5.431e-08, -0.108, 3.766), (-0.04133, -0.09977, 3.766), (-0.07636, -0.07636, 3.766), (-0.09977, -0.04133, 3.766), (-0.108, 2.703e-08, 3.766), (-0.09977, 0.04133, 3.766), (-0.07636, 0.07636, 3.766), (-0.04133, 0.09977, 3.766), (-0.3743, 0.3743, 1.505), (-0.2026, 0.4891, 1.505), (0.2026, -0.4891, 1.505), (6.181e-08, -0.5294, 1.505), (1.582e-08, 0.5294, 1.505), (0.2026, 0.4891, 1.505), (-0.2026, -0.4891, 1.505), (0.3743, 0.3743, 1.505), (-0.3743, -0.3743, 1.505), (0.4891, 0.2026, 1.505), (-0.4891, -0.2026, 1.505), (0.5294, -1.356e-08, 1.505), (-0.5294, 1.273e-08, 1.505), (0.4891, -0.2026, 1.505), (-0.4891, 0.2026, 1.505), (0.3743, -0.3743, 1.505), (-0.2335, 0.5637, 0.9651), (8.551e-08, -0.6102, 0.9651), (0.2335, 0.5637, 0.9651), (-0.2335, -0.5637, 0.9651), (0.4314, 0.4314, 0.9651), (-0.4314, -0.4314, 0.9651), (0.5637, 0.2335, 0.9651), (-0.5637, -0.2335, 0.9651), (0.6102, -1.944e-08, 0.9651), (-0.6102, 1.137e-08, 0.9651), (0.5637, -0.2335, 0.9651), (-0.5637, 0.2335, 0.9651), (0.4314, -0.4314, 0.9651), (-0.4314, 0.4314, 0.9651), (0.2335, -0.5637, 0.9651), (3.189e-08, 0.6102, 0.9651), (0.8897, 0.3685, 0.1345), (0.963, -4.489e-08, 0.1345), (1.447e-07, -0.963, 0.1345), (-0.3685, -0.8897, 0.1345), (-0.8897, 0.3685, 0.1345), (-0.6809, 0.6809, 0.1345), (0.3685, 0.8897, 0.1345), (0.6809, 0.6809, 0.1345), (0.6809, -0.6809, 0.1345), (0.3685, -0.8897, 0.1345), (-0.8897, -0.3685, 0.1345), (-0.963, 1.076e-08, 0.1345), (0.8897, -0.3685, 0.1345), (-0.6809, -0.6809, 0.1345), (-0.3685, 0.8897, 0.1345), (5.658e-08, 0.963, 0.1345), (-0.3005, 0.7254, 0.3512), (1.199e-07, -0.7852, 0.3512), (0.3005, 0.7254, 0.3512), (-0.3005, -0.7254, 0.3512), (0.5552, 0.5552, 0.3512), (-0.5552, -0.5552, 0.3512), (0.7254, 0.3005, 0.3512), (-0.7254, -0.3005, 0.3512), (0.7852, -2.914e-08, 0.3512), (-0.7852, 8.725e-09, 0.3512), (0.7254, -0.3005, 0.3512), (-0.7254, 0.3005, 0.3512), (0.5552, -0.5552, 0.3512), (-0.5552, 0.5552, 0.3512), (0.3005, -0.7254, 0.3512), (5.201e-08, 0.7852, 0.3512), (-0.3525, 0.3525, 2.442), (0.1907, -0.4605, 2.442), (8.288e-09, 0.4985, 2.442), (-0.1907, 0.4605, 2.442), (5.314e-08, -0.4985, 2.442), (0.1907, 0.4605, 2.442), (-0.1907, -0.4605, 2.442), (0.3525, 0.3525, 2.442), (-0.3525, -0.3525, 2.442), (0.4605, 0.1907, 2.442), (-0.4605, -0.1907, 2.442), (0.4985, -1.26e-08, 2.442), (-0.4985, 1.209e-08, 2.442), (0.4605, -0.1907, 2.442), (-0.4605, 0.1907, 2.442), (0.3525, -0.3525, 2.442), (-0.1938, 0.4678, 2.255), (5.3e-08, -0.5063, 2.255), (0.1938, 0.4678, 2.255), (-0.1938, -0.4678, 2.255), (0.358, 0.358, 2.255), (-0.358, -0.358, 2.255), (0.4678, 0.1938, 2.255), (-0.4678, -0.1938, 2.255), (0.5063, -1.343e-08, 2.255), (-0.5063, 1.293e-08, 2.255), (0.4678, -0.1938, 2.255), (-0.4678, 0.1938, 2.255), (0.358, -0.358, 2.255), (-0.358, 0.358, 2.255), (0.1938, -0.4678, 2.255), (1.064e-08, 0.5063, 2.255), (-0.4248, 0.4248, 2.345), (0.2299, -0.5551, 2.345), (5.019e-09, 0.6008, 2.345), (-0.2299, 0.5551, 2.345), (5.48e-08, -0.6008, 2.345), (0.2299, 0.5551, 2.345), (-0.2299, -0.5551, 2.345), (0.4248, 0.4248, 2.345), (-0.4248, -0.4248, 2.345), (0.5551, 0.2299, 2.345), (-0.5551, -0.2299, 2.345), (0.6008, -1.865e-08, 2.345), (-0.6008, 1.233e-08, 2.345), (0.5551, -0.2299, 2.345), (-0.5551, 0.2299, 2.345), (0.4248, -0.4248, 2.345), (-0.4246, 0.4246, 2.399), (0.2298, -0.5547, 2.399), (4.613e-09, 0.6004, 2.399), (-0.2298, 0.5547, 2.399), (5.54e-08, -0.6004, 2.399), (0.2298, 0.5547, 2.399), (-0.2298, -0.5547, 2.399), (0.4246, 0.4246, 2.399), (-0.4246, -0.4246, 2.399), (0.5547, 0.2298, 2.399), (-0.5547, -0.2298, 2.399), (0.6004, -1.935e-08, 2.399), (-0.6004, 1.026e-08, 2.399), (0.5547, -0.2298, 2.399), (-0.5547, 0.2298, 2.399), (0.4246, -0.4246, 2.399), (-0.1905, 0.46, 2.079), (5.527e-08, -0.4979, 2.079), (0.1905, 0.46, 2.079), (-0.1905, -0.46, 2.079), (0.3521, 0.3521, 2.079), (-0.3521, -0.3521, 2.079), (0.46, 0.1905, 2.079), (-0.46, -0.1905, 2.079), (0.4979, -1.214e-08, 2.079), (-0.4979, 1.307e-08, 2.079), (0.46, -0.1905, 2.079), (-0.46, 0.1905, 2.079), (0.3521, -0.3521, 2.079), (-0.3521, 0.3521, 2.079), (0.1905, -0.46, 2.079), (1.3e-08, 0.4979, 2.079), (0.8045, 0.3332, 0.186), (1.317e-07, -0.8708, 0.186), (-0.8045, 0.3332, 0.186), (0.3332, 0.8045, 0.186), (0.6157, -0.6157, 0.186), (-0.8045, -0.3332, 0.186), (5.528e-08, 0.8708, 0.186), (0.8708, -3.892e-08, 0.186), (-0.3332, -0.8045, 0.186), (-0.6157, 0.6157, 0.186), (0.6157, 0.6157, 0.186), (0.3332, -0.8045, 0.186), (-0.8708, 9.67e-09, 0.186), (0.8045, -0.3332, 0.186), (-0.6157, -0.6157, 0.186), (-0.3332, 0.8045, 0.186), (5.96e-08, 0.981, 0.03426), (0.3754, 0.9063, 0.03426), (0.6937, 0.6937, 0.03426), (0.9063, 0.3754, 0.03426), (0.981, -4.607e-08, 0.03426), (0.9063, -0.3754, 0.03426), (0.6937, -0.6937, 0.03426), (0.3754, -0.9063, 0.03426), (1.481e-07, -0.981, 0.03426), (-0.3754, -0.9063, 0.03426), (-0.6937, -0.6937, 0.03426), (-0.9063, -0.3754, 0.03426), (-0.981, 1.341e-08, 0.03426), (-0.9063, 0.3754, 0.03426), (-0.6937, 0.6937, 0.03426), (-0.3754, 0.9063, 0.03426)], [], [(0, 1121, 1490, 372), (0, 372, 1123, 371), (0, 371, 1125, 1091), (0, 1091, 1491, 1121), (1, 1120, 1491, 1091), (1, 1091, 1125, 375), (1, 375, 1127, 1092), (1, 1092, 1492, 1120), (2, 1119, 1492, 1092), (2, 1092, 1127, 378), (2, 378, 1129, 1093), (2, 1093, 1493, 1119), (3, 1118, 1493, 1093), (3, 1093, 1129, 381), (3, 381, 1131, 1094), (3, 1094, 1494, 1118), (4, 1117, 1494, 1094), (4, 1094, 1131, 384), (4, 384, 1133, 1095), (4, 1095, 1495, 1117), (5, 1116, 1495, 1095), (5, 1095, 1133, 387), (5, 387, 1135, 1096), (5, 1096, 1496, 1116), (6, 1115, 1496, 1096), (6, 1096, 1135, 390), (6, 390, 1137, 1097), (6, 1097, 1497, 1115), (7, 1114, 1497, 1097), (7, 1097, 1137, 393), (7, 393, 1139, 1098), (7, 1098, 1498, 1114), (8, 1113, 1498, 1098), (8, 1098, 1139, 396), (8, 396, 1141, 1099), (8, 1099, 1499, 1113), (9, 1112, 1499, 1099), (9, 1099, 1141, 399), (9, 399, 1143, 1100), (9, 1100, 1500, 1112), (10, 1111, 1500, 1100), (10, 1100, 1143, 402), (10, 402, 1145, 1101), (10, 1101, 1501, 1111), (11, 1110, 1501, 1101), (11, 1101, 1145, 405), (11, 405, 1147, 1102), (11, 1102, 1502, 1110), (12, 1109, 1502, 1102), (12, 1102, 1147, 408), (12, 408, 1149, 1103), (12, 1103, 1503, 1109), (13, 1108, 1503, 1103), (13, 1103, 1149, 411), (13, 411, 1151, 1104), (13, 1104, 1504, 1108), (14, 1065, 1481, 1089), (14, 1089, 1474, 434), (14, 434, 1157, 421), (14, 421, 1158, 1065), (15, 1107, 1504, 1104), (15, 1104, 1151, 414), (15, 414, 1153, 1105), (15, 1105, 1505, 1107), (16, 1106, 1505, 1105), (16, 1105, 1153, 417), (16, 417, 1123, 372), (16, 372, 1490, 1106), (17, 416, 1122, 370), (17, 370, 1124, 374), (17, 374, 1126, 377), (17, 377, 1128, 380), (17, 380, 1130, 383), (17, 383, 1132, 386), (17, 386, 1134, 389), (17, 389, 1136, 392), (17, 392, 1138, 395), (17, 395, 1140, 398), (17, 398, 1142, 401), (17, 401, 1144, 404), (17, 404, 1146, 407), (17, 407, 1148, 410), (17, 410, 1150, 413), (17, 413, 1152, 416), (18, 901, 1397, 929), (18, 929, 1394, 466), (18, 466, 1184, 464), (18, 464, 1185, 901), (19, 1066, 1482, 1088), (19, 1088, 1475, 436), (19, 436, 1162, 426), (19, 426, 1163, 1066), (20, 1067, 1483, 1087), (20, 1087, 1476, 438), (20, 438, 1167, 431), (20, 431, 1168, 1067), (21, 1068, 1484, 1086), (21, 1086, 1477, 440), (21, 440, 1155, 419), (21, 419, 1156, 1068), (22, 1069, 1485, 1085), (22, 1085, 1478, 442), (22, 442, 1160, 424), (22, 424, 1161, 1069), (23, 1070, 1486, 1084), (23, 1084, 1479, 444), (23, 444, 1165, 429), (23, 429, 1166, 1070), (24, 1071, 1487, 1083), (24, 1083, 1481, 1065), (24, 1065, 1158, 422), (24, 422, 1159, 1071), (25, 1072, 1488, 1082), (25, 1082, 1482, 1066), (25, 1066, 1163, 427), (25, 427, 1164, 1072), (26, 1073, 1489, 1081), (26, 1081, 1483, 1067), (26, 1067, 1168, 432), (26, 432, 1169, 1073), (27, 434, 1474, 1080), (27, 1080, 1484, 1068), (27, 1068, 1156, 420), (27, 420, 1157, 434), (28, 436, 1475, 1079), (28, 1079, 1485, 1069), (28, 1069, 1161, 425), (28, 425, 1162, 436), (29, 440, 1477, 1078), (29, 1078, 1480, 449), (29, 449, 1154, 418), (29, 418, 1155, 440), (30, 438, 1476, 1077), (30, 1077, 1486, 1070), (30, 1070, 1166, 430), (30, 430, 1167, 438), (31, 442, 1478, 1076), (31, 1076, 1487, 1071), (31, 1071, 1159, 423), (31, 423, 1160, 442), (32, 444, 1479, 1075), (32, 1075, 1488, 1072), (32, 1072, 1164, 428), (32, 428, 1165, 444), (33, 449, 1480, 1074), (33, 1074, 1489, 1073), (33, 1073, 1169, 433), (33, 433, 1154, 449), (34, 499, 1183, 462), (34, 462, 1182, 498), (34, 498, 1198, 494), (34, 494, 1199, 499), (35, 902, 1398, 928), (35, 928, 1395, 468), (35, 468, 1177, 457), (35, 457, 1178, 902), (36, 903, 1399, 927), (36, 927, 1396, 470), (36, 470, 1170, 450), (36, 450, 1171, 903), (37, 470, 1396, 926), (37, 926, 1397, 901), (37, 901, 1185, 465), (37, 465, 1170, 470), (38, 904, 1400, 925), (38, 925, 1398, 902), (38, 902, 1178, 458), (38, 458, 1179, 904), (39, 905, 1401, 924), (39, 924, 1399, 903), (39, 903, 1171, 451), (39, 451, 1172, 905), (40, 906, 1402, 923), (40, 923, 1400, 904), (40, 904, 1179, 459), (40, 459, 1180, 906), (41, 907, 1403, 922), (41, 922, 1401, 905), (41, 905, 1172, 452), (41, 452, 1173, 907), (42, 908, 1404, 921), (42, 921, 1402, 906), (42, 906, 1180, 460), (42, 460, 1181, 908), (43, 909, 1405, 920), (43, 920, 1403, 907), (43, 907, 1173, 453), (43, 453, 1174, 909), (44, 910, 1406, 919), (44, 919, 1404, 908), (44, 908, 1181, 461), (44, 461, 1182, 910), (45, 911, 1407, 918), (45, 918, 1405, 909), (45, 909, 1174, 454), (45, 454, 1175, 911), (46, 912, 1408, 917), (46, 917, 1406, 910), (46, 910, 1182, 462), (46, 462, 1183, 912), (47, 913, 1409, 916), (47, 916, 1407, 911), (47, 911, 1175, 455), (47, 455, 1176, 913), (48, 466, 1394, 915), (48, 915, 1408, 912), (48, 912, 1183, 463), (48, 463, 1184, 466), (49, 468, 1395, 914), (49, 914, 1409, 913), (49, 913, 1176, 456), (49, 456, 1177, 468), (50, 531, 1189, 484), (50, 484, 1188, 530), (50, 530, 1204, 516), (50, 516, 1205, 531), (51, 501, 1176, 455), (51, 455, 1175, 500), (51, 500, 1191, 487), (51, 487, 1192, 501), (52, 502, 1184, 463), (52, 463, 1183, 499), (52, 499, 1199, 495), (52, 495, 1200, 502), (53, 503, 1177, 456), (53, 456, 1176, 501), (53, 501, 1192, 488), (53, 488, 1193, 503), (54, 504, 1185, 464), (54, 464, 1184, 502), (54, 502, 1200, 496), (54, 496, 1201, 504), (55, 505, 1178, 457), (55, 457, 1177, 503), (55, 503, 1193, 489), (55, 489, 1194, 505), (56, 507, 1171, 450), (56, 450, 1170, 506), (56, 506, 1186, 482), (56, 482, 1187, 507), (57, 506, 1170, 465), (57, 465, 1185, 504), (57, 504, 1201, 497), (57, 497, 1186, 506), (58, 508, 1179, 458), (58, 458, 1178, 505), (58, 505, 1194, 490), (58, 490, 1195, 508), (59, 509, 1172, 451), (59, 451, 1171, 507), (59, 507, 1187, 483), (59, 483, 1188, 509), (60, 510, 1180, 459), (60, 459, 1179, 508), (60, 508, 1195, 491), (60, 491, 1196, 510), (61, 511, 1173, 452), (61, 452, 1172, 509), (61, 509, 1188, 484), (61, 484, 1189, 511), (62, 512, 1181, 460), (62, 460, 1180, 510), (62, 510, 1196, 492), (62, 492, 1197, 512), (63, 513, 1174, 453), (63, 453, 1173, 511), (63, 511, 1189, 485), (63, 485, 1190, 513), (64, 498, 1182, 461), (64, 461, 1181, 512), (64, 512, 1197, 493), (64, 493, 1198, 498), (65, 500, 1175, 454), (65, 454, 1174, 513), (65, 513, 1190, 486), (65, 486, 1191, 500), (66, 563, 1210, 521), (66, 521, 1209, 562), (66, 562, 1225, 553), (66, 553, 1226, 563), (67, 533, 1197, 492), (67, 492, 1196, 532), (67, 532, 1212, 524), (67, 524, 1213, 533), (68, 534, 1190, 485), (68, 485, 1189, 531), (68, 531, 1205, 517), (68, 517, 1206, 534), (69, 535, 1198, 493), (69, 493, 1197, 533), (69, 533, 1213, 525), (69, 525, 1214, 535), (70, 536, 1191, 486), (70, 486, 1190, 534), (70, 534, 1206, 518), (70, 518, 1207, 536), (71, 537, 1199, 494), (71, 494, 1198, 535), (71, 535, 1214, 526), (71, 526, 1215, 537), (72, 538, 1192, 487), (72, 487, 1191, 536), (72, 536, 1207, 519), (72, 519, 1208, 538), (73, 539, 1200, 495), (73, 495, 1199, 537), (73, 537, 1215, 527), (73, 527, 1216, 539), (74, 540, 1193, 488), (74, 488, 1192, 538), (74, 538, 1208, 520), (74, 520, 1209, 540), (75, 541, 1201, 496), (75, 496, 1200, 539), (75, 539, 1216, 528), (75, 528, 1217, 541), (76, 542, 1194, 489), (76, 489, 1193, 540), (76, 540, 1209, 521), (76, 521, 1210, 542), (77, 544, 1187, 482), (77, 482, 1186, 543), (77, 543, 1202, 514), (77, 514, 1203, 544), (78, 543, 1186, 497), (78, 497, 1201, 541), (78, 541, 1217, 529), (78, 529, 1202, 543), (79, 545, 1195, 490), (79, 490, 1194, 542), (79, 542, 1210, 522), (79, 522, 1211, 545), (80, 530, 1188, 483), (80, 483, 1187, 544), (80, 544, 1203, 515), (80, 515, 1204, 530), (81, 532, 1196, 491), (81, 491, 1195, 545), (81, 545, 1211, 523), (81, 523, 1212, 532), (82, 595, 1231, 558), (82, 558, 1230, 594), (82, 594, 1246, 590), (82, 590, 1247, 595), (83, 565, 1203, 514), (83, 514, 1202, 564), (83, 564, 1218, 546), (83, 546, 1219, 565), (84, 564, 1202, 529), (84, 529, 1217, 566), (84, 566, 1233, 561), (84, 561, 1218, 564), (85, 567, 1211, 522), (85, 522, 1210, 563), (85, 563, 1226, 554), (85, 554, 1227, 567), (86, 568, 1204, 515), (86, 515, 1203, 565), (86, 565, 1219, 547), (86, 547, 1220, 568), (87, 569, 1212, 523), (87, 523, 1211, 567), (87, 567, 1227, 555), (87, 555, 1228, 569), (88, 570, 1205, 516), (88, 516, 1204, 568), (88, 568, 1220, 548), (88, 548, 1221, 570), (89, 571, 1213, 524), (89, 524, 1212, 569), (89, 569, 1228, 556), (89, 556, 1229, 571), (90, 572, 1206, 517), (90, 517, 1205, 570), (90, 570, 1221, 549), (90, 549, 1222, 572), (91, 573, 1214, 525), (91, 525, 1213, 571), (91, 571, 1229, 557), (91, 557, 1230, 573), (92, 574, 1207, 518), (92, 518, 1206, 572), (92, 572, 1222, 550), (92, 550, 1223, 574), (93, 575, 1215, 526), (93, 526, 1214, 573), (93, 573, 1230, 558), (93, 558, 1231, 575), (94, 576, 1208, 519), (94, 519, 1207, 574), (94, 574, 1223, 551), (94, 551, 1224, 576), (95, 577, 1216, 527), (95, 527, 1215, 575), (95, 575, 1231, 559), (95, 559, 1232, 577), (96, 562, 1209, 520), (96, 520, 1208, 576), (96, 576, 1224, 552), (96, 552, 1225, 562), (97, 566, 1217, 528), (97, 528, 1216, 577), (97, 577, 1232, 560), (97, 560, 1233, 566), (98, 627, 1237, 580), (98, 580, 1236, 626), (98, 626, 1252, 612), (98, 612, 1253, 627), (99, 597, 1224, 551), (99, 551, 1223, 596), (99, 596, 1239, 583), (99, 583, 1240, 597), (100, 598, 1232, 559), (100, 559, 1231, 595), (100, 595, 1247, 591), (100, 591, 1248, 598), (101, 599, 1225, 552), (101, 552, 1224, 597), (101, 597, 1240, 584), (101, 584, 1241, 599), (102, 600, 1233, 560), (102, 560, 1232, 598), (102, 598, 1248, 592), (102, 592, 1249, 600), (103, 601, 1226, 553), (103, 553, 1225, 599), (103, 599, 1241, 585), (103, 585, 1242, 601), (104, 603, 1219, 546), (104, 546, 1218, 602), (104, 602, 1234, 578), (104, 578, 1235, 603), (105, 602, 1218, 561), (105, 561, 1233, 600), (105, 600, 1249, 593), (105, 593, 1234, 602), (106, 604, 1227, 554), (106, 554, 1226, 601), (106, 601, 1242, 586), (106, 586, 1243, 604), (107, 605, 1220, 547), (107, 547, 1219, 603), (107, 603, 1235, 579), (107, 579, 1236, 605), (108, 606, 1228, 555), (108, 555, 1227, 604), (108, 604, 1243, 587), (108, 587, 1244, 606), (109, 607, 1221, 548), (109, 548, 1220, 605), (109, 605, 1236, 580), (109, 580, 1237, 607), (110, 608, 1229, 556), (110, 556, 1228, 606), (110, 606, 1244, 588), (110, 588, 1245, 608), (111, 609, 1222, 549), (111, 549, 1221, 607), (111, 607, 1237, 581), (111, 581, 1238, 609), (112, 594, 1230, 557), (112, 557, 1229, 608), (112, 608, 1245, 589), (112, 589, 1246, 594), (113, 596, 1223, 550), (113, 550, 1222, 609), (113, 609, 1238, 582), (113, 582, 1239, 596), (114, 659, 1258, 617), (114, 617, 1257, 658), (114, 658, 1273, 649), (114, 649, 1274, 659), (115, 629, 1245, 588), (115, 588, 1244, 628), (115, 628, 1260, 620), (115, 620, 1261, 629), (116, 630, 1238, 581), (116, 581, 1237, 627), (116, 627, 1253, 613), (116, 613, 1254, 630), (117, 631, 1246, 589), (117, 589, 1245, 629), (117, 629, 1261, 621), (117, 621, 1262, 631), (118, 632, 1239, 582), (118, 582, 1238, 630), (118, 630, 1254, 614), (118, 614, 1255, 632), (119, 633, 1247, 590), (119, 590, 1246, 631), (119, 631, 1262, 622), (119, 622, 1263, 633), (120, 634, 1240, 583), (120, 583, 1239, 632), (120, 632, 1255, 615), (120, 615, 1256, 634), (121, 635, 1248, 591), (121, 591, 1247, 633), (121, 633, 1263, 623), (121, 623, 1264, 635), (122, 636, 1241, 584), (122, 584, 1240, 634), (122, 634, 1256, 616), (122, 616, 1257, 636), (123, 637, 1249, 592), (123, 592, 1248, 635), (123, 635, 1264, 624), (123, 624, 1265, 637), (124, 638, 1242, 585), (124, 585, 1241, 636), (124, 636, 1257, 617), (124, 617, 1258, 638), (125, 640, 1235, 578), (125, 578, 1234, 639), (125, 639, 1250, 610), (125, 610, 1251, 640), (126, 639, 1234, 593), (126, 593, 1249, 637), (126, 637, 1265, 625), (126, 625, 1250, 639), (127, 641, 1243, 586), (127, 586, 1242, 638), (127, 638, 1258, 618), (127, 618, 1259, 641), (128, 626, 1236, 579), (128, 579, 1235, 640), (128, 640, 1251, 611), (128, 611, 1252, 626), (129, 628, 1244, 587), (129, 587, 1243, 641), (129, 641, 1259, 619), (129, 619, 1260, 628), (130, 691, 1267, 642), (130, 642, 1266, 690), (130, 690, 1282, 674), (130, 674, 1283, 691), (131, 661, 1251, 610), (131, 610, 1250, 660), (131, 660, 1266, 642), (131, 642, 1267, 661), (132, 660, 1250, 625), (132, 625, 1265, 662), (132, 662, 1281, 657), (132, 657, 1266, 660), (133, 663, 1259, 618), (133, 618, 1258, 659), (133, 659, 1274, 650), (133, 650, 1275, 663), (134, 664, 1252, 611), (134, 611, 1251, 661), (134, 661, 1267, 643), (134, 643, 1268, 664), (135, 665, 1260, 619), (135, 619, 1259, 663), (135, 663, 1275, 651), (135, 651, 1276, 665), (136, 666, 1253, 612), (136, 612, 1252, 664), (136, 664, 1268, 644), (136, 644, 1269, 666), (137, 667, 1261, 620), (137, 620, 1260, 665), (137, 665, 1276, 652), (137, 652, 1277, 667), (138, 668, 1254, 613), (138, 613, 1253, 666), (138, 666, 1269, 645), (138, 645, 1270, 668), (139, 669, 1262, 621), (139, 621, 1261, 667), (139, 667, 1277, 653), (139, 653, 1278, 669), (140, 670, 1255, 614), (140, 614, 1254, 668), (140, 668, 1270, 646), (140, 646, 1271, 670), (141, 671, 1263, 622), (141, 622, 1262, 669), (141, 669, 1278, 654), (141, 654, 1279, 671), (142, 672, 1256, 615), (142, 615, 1255, 670), (142, 670, 1271, 647), (142, 647, 1272, 672), (143, 673, 1264, 623), (143, 623, 1263, 671), (143, 671, 1279, 655), (143, 655, 1280, 673), (144, 658, 1257, 616), (144, 616, 1256, 672), (144, 672, 1272, 648), (144, 648, 1273, 658), (145, 662, 1265, 624), (145, 624, 1264, 673), (145, 673, 1280, 656), (145, 656, 1281, 662), (146, 723, 1288, 679), (146, 679, 1287, 722), (146, 722, 1303, 711), (146, 711, 1304, 723), (147, 690, 1266, 657), (147, 657, 1281, 692), (147, 692, 1297, 689), (147, 689, 1282, 690), (148, 694, 1275, 650), (148, 650, 1274, 693), (148, 693, 1290, 682), (148, 682, 1291, 694), (149, 695, 1268, 643), (149, 643, 1267, 691), (149, 691, 1283, 675), (149, 675, 1284, 695), (150, 696, 1276, 651), (150, 651, 1275, 694), (150, 694, 1291, 683), (150, 683, 1292, 696), (151, 697, 1269, 644), (151, 644, 1268, 695), (151, 695, 1284, 676), (151, 676, 1285, 697), (152, 698, 1277, 652), (152, 652, 1276, 696), (152, 696, 1292, 684), (152, 684, 1293, 698), (153, 699, 1270, 645), (153, 645, 1269, 697), (153, 697, 1285, 677), (153, 677, 1286, 699), (154, 700, 1278, 653), (154, 653, 1277, 698), (154, 698, 1293, 685), (154, 685, 1294, 700), (155, 701, 1271, 646), (155, 646, 1270, 699), (155, 699, 1286, 678), (155, 678, 1287, 701), (156, 702, 1279, 654), (156, 654, 1278, 700), (156, 700, 1294, 686), (156, 686, 1295, 702), (157, 703, 1272, 647), (157, 647, 1271, 701), (157, 701, 1287, 679), (157, 679, 1288, 703), (158, 704, 1280, 655), (158, 655, 1279, 702), (158, 702, 1295, 687), (158, 687, 1296, 704), (159, 705, 1273, 648), (159, 648, 1272, 703), (159, 703, 1288, 680), (159, 680, 1289, 705), (160, 692, 1281, 656), (160, 656, 1280, 704), (160, 704, 1296, 688), (160, 688, 1297, 692), (161, 693, 1274, 649), (161, 649, 1273, 705), (161, 705, 1289, 681), (161, 681, 1290, 693), (162, 755, 1309, 716), (162, 716, 1308, 754), (162, 754, 1324, 748), (162, 748, 1325, 755), (163, 725, 1296, 687), (163, 687, 1295, 724), (163, 724, 1311, 719), (163, 719, 1312, 725), (164, 726, 1289, 680), (164, 680, 1288, 723), (164, 723, 1304, 712), (164, 712, 1305, 726), (165, 727, 1297, 688), (165, 688, 1296, 725), (165, 725, 1312, 720), (165, 720, 1313, 727), (166, 728, 1290, 681), (166, 681, 1289, 726), (166, 726, 1305, 713), (166, 713, 1306, 728), (167, 730, 1283, 674), (167, 674, 1282, 729), (167, 729, 1298, 706), (167, 706, 1299, 730), (168, 729, 1282, 689), (168, 689, 1297, 727), (168, 727, 1313, 721), (168, 721, 1298, 729), (169, 731, 1291, 682), (169, 682, 1290, 728), (169, 728, 1306, 714), (169, 714, 1307, 731), (170, 732, 1284, 675), (170, 675, 1283, 730), (170, 730, 1299, 707), (170, 707, 1300, 732), (171, 733, 1292, 683), (171, 683, 1291, 731), (171, 731, 1307, 715), (171, 715, 1308, 733), (172, 734, 1285, 676), (172, 676, 1284, 732), (172, 732, 1300, 708), (172, 708, 1301, 734), (173, 735, 1293, 684), (173, 684, 1292, 733), (173, 733, 1308, 716), (173, 716, 1309, 735), (174, 736, 1286, 677), (174, 677, 1285, 734), (174, 734, 1301, 709), (174, 709, 1302, 736), (175, 737, 1294, 685), (175, 685, 1293, 735), (175, 735, 1309, 717), (175, 717, 1310, 737), (176, 722, 1287, 678), (176, 678, 1286, 736), (176, 736, 1302, 710), (176, 710, 1303, 722), (177, 724, 1295, 686), (177, 686, 1294, 737), (177, 737, 1310, 718), (177, 718, 1311, 724), (178, 739, 1315, 738), (178, 738, 1314, 753), (178, 753, 1329, 752), (178, 752, 1328, 751), (178, 751, 1327, 750), (178, 750, 1326, 749), (178, 749, 1325, 748), (178, 748, 1324, 747), (178, 747, 1323, 746), (178, 746, 1322, 745), (178, 745, 1321, 744), (178, 744, 1320, 743), (178, 743, 1319, 742), (178, 742, 1318, 741), (178, 741, 1317, 740), (178, 740, 1316, 739), (179, 757, 1302, 709), (179, 709, 1301, 756), (179, 756, 1317, 741), (179, 741, 1318, 757), (180, 758, 1310, 717), (180, 717, 1309, 755), (180, 755, 1325, 749), (180, 749, 1326, 758), (181, 759, 1303, 710), (181, 710, 1302, 757), (181, 757, 1318, 742), (181, 742, 1319, 759), (182, 760, 1311, 718), (182, 718, 1310, 758), (182, 758, 1326, 750), (182, 750, 1327, 760), (183, 761, 1304, 711), (183, 711, 1303, 759), (183, 759, 1319, 743), (183, 743, 1320, 761), (184, 762, 1312, 719), (184, 719, 1311, 760), (184, 760, 1327, 751), (184, 751, 1328, 762), (185, 763, 1305, 712), (185, 712, 1304, 761), (185, 761, 1320, 744), (185, 744, 1321, 763), (186, 764, 1313, 720), (186, 720, 1312, 762), (186, 762, 1328, 752), (186, 752, 1329, 764), (187, 765, 1306, 713), (187, 713, 1305, 763), (187, 763, 1321, 745), (187, 745, 1322, 765), (188, 767, 1299, 706), (188, 706, 1298, 766), (188, 766, 1314, 738), (188, 738, 1315, 767), (189, 766, 1298, 721), (189, 721, 1313, 764), (189, 764, 1329, 753), (189, 753, 1314, 766), (190, 768, 1307, 714), (190, 714, 1306, 765), (190, 765, 1322, 746), (190, 746, 1323, 768), (191, 769, 1300, 707), (191, 707, 1299, 767), (191, 767, 1315, 739), (191, 739, 1316, 769), (192, 754, 1308, 715), (192, 715, 1307, 768), (192, 768, 1323, 747), (192, 747, 1324, 754), (193, 756, 1301, 708), (193, 708, 1300, 769), (193, 769, 1316, 740), (193, 740, 1317, 756), (194, 772, 1360, 833), (194, 833, 1358, 814), (194, 814, 1345, 786), (194, 786, 1332, 772), (195, 770, 1359, 832), (195, 832, 1357, 813), (195, 813, 1344, 787), (195, 787, 1330, 770), (196, 814, 1358, 831), (196, 831, 1356, 812), (196, 812, 1343, 788), (196, 788, 1345, 814), (197, 813, 1357, 830), (197, 830, 1355, 811), (197, 811, 1342, 789), (197, 789, 1344, 813), (198, 812, 1356, 829), (198, 829, 1354, 810), (198, 810, 1341, 790), (198, 790, 1343, 812), (199, 811, 1355, 828), (199, 828, 1353, 809), (199, 809, 1340, 791), (199, 791, 1342, 811), (200, 810, 1354, 827), (200, 827, 1352, 808), (200, 808, 1339, 792), (200, 792, 1341, 810), (201, 809, 1353, 826), (201, 826, 1351, 807), (201, 807, 1338, 793), (201, 793, 1340, 809), (202, 808, 1352, 825), (202, 825, 1350, 806), (202, 806, 1337, 794), (202, 794, 1339, 808), (203, 807, 1351, 824), (203, 824, 1349, 805), (203, 805, 1336, 795), (203, 795, 1338, 807), (204, 806, 1350, 823), (204, 823, 1348, 804), (204, 804, 1335, 796), (204, 796, 1337, 806), (205, 805, 1349, 822), (205, 822, 1347, 803), (205, 803, 1333, 797), (205, 797, 1336, 805), (206, 774, 1361, 821), (206, 821, 1346, 802), (206, 802, 1331, 798), (206, 798, 1334, 774), (207, 804, 1348, 820), (207, 820, 1361, 774), (207, 774, 1334, 799), (207, 799, 1335, 804), (208, 803, 1347, 819), (208, 819, 1360, 772), (208, 772, 1332, 800), (208, 800, 1333, 803), (209, 802, 1346, 818), (209, 818, 1359, 770), (209, 770, 1330, 801), (209, 801, 1331, 802), (210, 866, 1378, 897), (210, 897, 1391, 815), (210, 815, 1359, 818), (210, 818, 1346, 866), (211, 867, 1379, 896), (211, 896, 1392, 816), (211, 816, 1360, 819), (211, 819, 1347, 867), (212, 868, 1380, 895), (212, 895, 1393, 817), (212, 817, 1361, 820), (212, 820, 1348, 868), (213, 817, 1393, 894), (213, 894, 1378, 866), (213, 866, 1346, 821), (213, 821, 1361, 817), (214, 869, 1381, 893), (214, 893, 1379, 867), (214, 867, 1347, 822), (214, 822, 1349, 869), (215, 870, 1382, 892), (215, 892, 1380, 868), (215, 868, 1348, 823), (215, 823, 1350, 870), (216, 871, 1383, 891), (216, 891, 1381, 869), (216, 869, 1349, 824), (216, 824, 1351, 871), (217, 872, 1384, 890), (217, 890, 1382, 870), (217, 870, 1350, 825), (217, 825, 1352, 872), (218, 873, 1385, 889), (218, 889, 1383, 871), (218, 871, 1351, 826), (218, 826, 1353, 873), (219, 874, 1386, 888), (219, 888, 1384, 872), (219, 872, 1352, 827), (219, 827, 1354, 874), (220, 875, 1387, 887), (220, 887, 1385, 873), (220, 873, 1353, 828), (220, 828, 1355, 875), (221, 876, 1388, 886), (221, 886, 1386, 874), (221, 874, 1354, 829), (221, 829, 1356, 876), (222, 877, 1389, 885), (222, 885, 1387, 875), (222, 875, 1355, 830), (222, 830, 1357, 877), (223, 878, 1390, 884), (223, 884, 1388, 876), (223, 876, 1356, 831), (223, 831, 1358, 878), (224, 815, 1391, 883), (224, 883, 1389, 877), (224, 877, 1357, 832), (224, 832, 1359, 815), (225, 816, 1392, 882), (225, 882, 1390, 878), (225, 878, 1358, 833), (225, 833, 1360, 816), (226, 849, 1123, 417), (226, 417, 1153, 448), (226, 448, 1376, 850), (226, 850, 1377, 849), (227, 844, 1145, 402), (227, 402, 1143, 447), (227, 447, 1375, 851), (227, 851, 1372, 844), (228, 842, 1135, 387), (228, 387, 1133, 446), (228, 446, 1374, 852), (228, 852, 1370, 842), (229, 838, 1149, 408), (229, 408, 1147, 445), (229, 445, 1373, 853), (229, 853, 1366, 838), (230, 840, 1125, 371), (230, 371, 1123, 849), (230, 849, 1377, 854), (230, 854, 1368, 840), (231, 836, 1139, 393), (231, 393, 1137, 443), (231, 443, 1371, 855), (231, 855, 1364, 836), (232, 834, 1129, 378), (232, 378, 1127, 441), (232, 441, 1369, 856), (232, 856, 1362, 834), (233, 448, 1153, 414), (233, 414, 1151, 439), (233, 439, 1367, 857), (233, 857, 1376, 448), (234, 447, 1143, 399), (234, 399, 1141, 437), (234, 437, 1365, 858), (234, 858, 1375, 447), (235, 446, 1133, 384), (235, 384, 1131, 435), (235, 435, 1363, 859), (235, 859, 1374, 446), (236, 445, 1147, 405), (236, 405, 1145, 844), (236, 844, 1372, 860), (236, 860, 1373, 445), (237, 443, 1137, 390), (237, 390, 1135, 842), (237, 842, 1370, 861), (237, 861, 1371, 443), (238, 441, 1127, 375), (238, 375, 1125, 840), (238, 840, 1368, 862), (238, 862, 1369, 441), (239, 439, 1151, 411), (239, 411, 1149, 838), (239, 838, 1366, 863), (239, 863, 1367, 439), (240, 437, 1141, 396), (240, 396, 1139, 836), (240, 836, 1364, 864), (240, 864, 1365, 437), (241, 435, 1131, 381), (241, 381, 1129, 834), (241, 834, 1362, 865), (241, 865, 1363, 435), (242, 880, 1161, 424), (242, 424, 1160, 481), (242, 481, 1390, 882), (242, 882, 1392, 880), (243, 879, 1168, 431), (243, 431, 1167, 480), (243, 480, 1389, 883), (243, 883, 1391, 879), (244, 481, 1160, 423), (244, 423, 1159, 479), (244, 479, 1388, 884), (244, 884, 1390, 481), (245, 480, 1167, 430), (245, 430, 1166, 478), (245, 478, 1387, 885), (245, 885, 1389, 480), (246, 479, 1159, 422), (246, 422, 1158, 477), (246, 477, 1386, 886), (246, 886, 1388, 479), (247, 478, 1166, 429), (247, 429, 1165, 476), (247, 476, 1385, 887), (247, 887, 1387, 478), (248, 477, 1158, 421), (248, 421, 1157, 475), (248, 475, 1384, 888), (248, 888, 1386, 477), (249, 476, 1165, 428), (249, 428, 1164, 474), (249, 474, 1383, 889), (249, 889, 1385, 476), (250, 475, 1157, 420), (250, 420, 1156, 473), (250, 473, 1382, 890), (250, 890, 1384, 475), (251, 474, 1164, 427), (251, 427, 1163, 472), (251, 472, 1381, 891), (251, 891, 1383, 474), (252, 473, 1156, 419), (252, 419, 1155, 471), (252, 471, 1380, 892), (252, 892, 1382, 473), (253, 472, 1163, 426), (253, 426, 1162, 469), (253, 469, 1379, 893), (253, 893, 1381, 472), (254, 881, 1154, 433), (254, 433, 1169, 467), (254, 467, 1378, 894), (254, 894, 1393, 881), (255, 471, 1155, 418), (255, 418, 1154, 881), (255, 881, 1393, 895), (255, 895, 1380, 471), (256, 469, 1162, 425), (256, 425, 1161, 880), (256, 880, 1392, 896), (256, 896, 1379, 469), (257, 467, 1169, 432), (257, 432, 1168, 879), (257, 879, 1391, 897), (257, 897, 1378, 467), (258, 899, 1443, 1025), (258, 1025, 1457, 1009), (258, 1009, 1409, 914), (258, 914, 1395, 899), (259, 898, 1442, 1024), (259, 1024, 1456, 1008), (259, 1008, 1408, 915), (259, 915, 1394, 898), (260, 1009, 1457, 1023), (260, 1023, 1455, 1007), (260, 1007, 1407, 916), (260, 916, 1409, 1009), (261, 1008, 1456, 1022), (261, 1022, 1454, 1006), (261, 1006, 1406, 917), (261, 917, 1408, 1008), (262, 1007, 1455, 1021), (262, 1021, 1453, 1005), (262, 1005, 1405, 918), (262, 918, 1407, 1007), (263, 1006, 1454, 1020), (263, 1020, 1452, 1004), (263, 1004, 1404, 919), (263, 919, 1406, 1006), (264, 1005, 1453, 1019), (264, 1019, 1451, 1003), (264, 1003, 1403, 920), (264, 920, 1405, 1005), (265, 1004, 1452, 1018), (265, 1018, 1450, 1002), (265, 1002, 1402, 921), (265, 921, 1404, 1004), (266, 1003, 1451, 1017), (266, 1017, 1449, 1001), (266, 1001, 1401, 922), (266, 922, 1403, 1003), (267, 1002, 1450, 1016), (267, 1016, 1448, 1000), (267, 1000, 1400, 923), (267, 923, 1402, 1002), (268, 1001, 1449, 1015), (268, 1015, 1447, 999), (268, 999, 1399, 924), (268, 924, 1401, 1001), (269, 1000, 1448, 1014), (269, 1014, 1446, 998), (269, 998, 1398, 925), (269, 925, 1400, 1000), (270, 900, 1444, 1013), (270, 1013, 1445, 997), (270, 997, 1397, 926), (270, 926, 1396, 900), (271, 999, 1447, 1012), (271, 1012, 1444, 900), (271, 900, 1396, 927), (271, 927, 1399, 999), (272, 998, 1446, 1011), (272, 1011, 1443, 899), (272, 899, 1395, 928), (272, 928, 1398, 998), (273, 997, 1445, 1010), (273, 1010, 1442, 898), (273, 898, 1394, 929), (273, 929, 1397, 997), (274, 1026, 1458, 1057), (274, 1057, 1471, 943), (274, 943, 1423, 946), (274, 946, 1410, 1026), (275, 1027, 1459, 1056), (275, 1056, 1472, 944), (275, 944, 1424, 947), (275, 947, 1411, 1027), (276, 1028, 1460, 1055), (276, 1055, 1473, 945), (276, 945, 1425, 948), (276, 948, 1412, 1028), (277, 945, 1473, 1054), (277, 1054, 1458, 1026), (277, 1026, 1410, 949), (277, 949, 1425, 945), (278, 1029, 1461, 1053), (278, 1053, 1459, 1027), (278, 1027, 1411, 950), (278, 950, 1413, 1029), (279, 1030, 1462, 1052), (279, 1052, 1460, 1028), (279, 1028, 1412, 951), (279, 951, 1414, 1030), (280, 1031, 1463, 1051), (280, 1051, 1461, 1029), (280, 1029, 1413, 952), (280, 952, 1415, 1031), (281, 1032, 1464, 1050), (281, 1050, 1462, 1030), (281, 1030, 1414, 953), (281, 953, 1416, 1032), (282, 1033, 1465, 1049), (282, 1049, 1463, 1031), (282, 1031, 1415, 954), (282, 954, 1417, 1033), (283, 1034, 1466, 1048), (283, 1048, 1464, 1032), (283, 1032, 1416, 955), (283, 955, 1418, 1034), (284, 1035, 1467, 1047), (284, 1047, 1465, 1033), (284, 1033, 1417, 956), (284, 956, 1419, 1035), (285, 1036, 1468, 1046), (285, 1046, 1466, 1034), (285, 1034, 1418, 957), (285, 957, 1420, 1036), (286, 1037, 1469, 1045), (286, 1045, 1467, 1035), (286, 1035, 1419, 958), (286, 958, 1421, 1037), (287, 1038, 1470, 1044), (287, 1044, 1468, 1036), (287, 1036, 1420, 959), (287, 959, 1422, 1038), (288, 943, 1471, 1043), (288, 1043, 1469, 1037), (288, 1037, 1421, 960), (288, 960, 1423, 943), (289, 944, 1472, 1042), (289, 1042, 1470, 1038), (289, 1038, 1422, 961), (289, 961, 1424, 944), (290, 930, 1410, 946), (290, 946, 1423, 962), (290, 962, 1426, 978), (290, 978, 1429, 930), (291, 931, 1411, 947), (291, 947, 1424, 963), (291, 963, 1427, 979), (291, 979, 1430, 931), (292, 932, 1412, 948), (292, 948, 1425, 964), (292, 964, 1428, 980), (292, 980, 1431, 932), (293, 964, 1425, 949), (293, 949, 1410, 930), (293, 930, 1429, 981), (293, 981, 1428, 964), (294, 933, 1413, 950), (294, 950, 1411, 931), (294, 931, 1430, 982), (294, 982, 1432, 933), (295, 934, 1414, 951), (295, 951, 1412, 932), (295, 932, 1431, 983), (295, 983, 1433, 934), (296, 935, 1415, 952), (296, 952, 1413, 933), (296, 933, 1432, 984), (296, 984, 1434, 935), (297, 936, 1416, 953), (297, 953, 1414, 934), (297, 934, 1433, 985), (297, 985, 1435, 936), (298, 937, 1417, 954), (298, 954, 1415, 935), (298, 935, 1434, 986), (298, 986, 1436, 937), (299, 938, 1418, 955), (299, 955, 1416, 936), (299, 936, 1435, 987), (299, 987, 1437, 938), (300, 939, 1419, 956), (300, 956, 1417, 937), (300, 937, 1436, 988), (300, 988, 1438, 939), (301, 940, 1420, 957), (301, 957, 1418, 938), (301, 938, 1437, 989), (301, 989, 1439, 940), (302, 941, 1421, 958), (302, 958, 1419, 939), (302, 939, 1438, 990), (302, 990, 1440, 941), (303, 942, 1422, 959), (303, 959, 1420, 940), (303, 940, 1439, 991), (303, 991, 1441, 942), (304, 962, 1423, 960), (304, 960, 1421, 941), (304, 941, 1440, 992), (304, 992, 1426, 962), (305, 963, 1424, 961), (305, 961, 1422, 942), (305, 942, 1441, 993), (305, 993, 1427, 963), (306, 965, 1429, 978), (306, 978, 1426, 994), (306, 994, 1442, 1010), (306, 1010, 1445, 965), (307, 966, 1430, 979), (307, 979, 1427, 995), (307, 995, 1443, 1011), (307, 1011, 1446, 966), (308, 967, 1431, 980), (308, 980, 1428, 996), (308, 996, 1444, 1012), (308, 1012, 1447, 967), (309, 996, 1428, 981), (309, 981, 1429, 965), (309, 965, 1445, 1013), (309, 1013, 1444, 996), (310, 968, 1432, 982), (310, 982, 1430, 966), (310, 966, 1446, 1014), (310, 1014, 1448, 968), (311, 969, 1433, 983), (311, 983, 1431, 967), (311, 967, 1447, 1015), (311, 1015, 1449, 969), (312, 970, 1434, 984), (312, 984, 1432, 968), (312, 968, 1448, 1016), (312, 1016, 1450, 970), (313, 971, 1435, 985), (313, 985, 1433, 969), (313, 969, 1449, 1017), (313, 1017, 1451, 971), (314, 972, 1436, 986), (314, 986, 1434, 970), (314, 970, 1450, 1018), (314, 1018, 1452, 972), (315, 973, 1437, 987), (315, 987, 1435, 971), (315, 971, 1451, 1019), (315, 1019, 1453, 973), (316, 974, 1438, 988), (316, 988, 1436, 972), (316, 972, 1452, 1020), (316, 1020, 1454, 974), (317, 975, 1439, 989), (317, 989, 1437, 973), (317, 973, 1453, 1021), (317, 1021, 1455, 975), (318, 976, 1440, 990), (318, 990, 1438, 974), (318, 974, 1454, 1022), (318, 1022, 1456, 976), (319, 977, 1441, 991), (319, 991, 1439, 975), (319, 975, 1455, 1023), (319, 1023, 1457, 977), (320, 994, 1426, 992), (320, 992, 1440, 976), (320, 976, 1456, 1024), (320, 1024, 1442, 994), (321, 995, 1427, 993), (321, 993, 1441, 977), (321, 977, 1457, 1025), (321, 1025, 1443, 995), (322, 1040, 1332, 786), (322, 786, 1345, 785), (322, 785, 1470, 1042), (322, 1042, 1472, 1040), (323, 1039, 1330, 787), (323, 787, 1344, 784), (323, 784, 1469, 1043), (323, 1043, 1471, 1039), (324, 785, 1345, 788), (324, 788, 1343, 783), (324, 783, 1468, 1044), (324, 1044, 1470, 785), (325, 784, 1344, 789), (325, 789, 1342, 782), (325, 782, 1467, 1045), (325, 1045, 1469, 784), (326, 783, 1343, 790), (326, 790, 1341, 781), (326, 781, 1466, 1046), (326, 1046, 1468, 783), (327, 782, 1342, 791), (327, 791, 1340, 780), (327, 780, 1465, 1047), (327, 1047, 1467, 782), (328, 781, 1341, 792), (328, 792, 1339, 779), (328, 779, 1464, 1048), (328, 1048, 1466, 781), (329, 780, 1340, 793), (329, 793, 1338, 778), (329, 778, 1463, 1049), (329, 1049, 1465, 780), (330, 779, 1339, 794), (330, 794, 1337, 777), (330, 777, 1462, 1050), (330, 1050, 1464, 779), (331, 778, 1338, 795), (331, 795, 1336, 776), (331, 776, 1461, 1051), (331, 1051, 1463, 778), (332, 777, 1337, 796), (332, 796, 1335, 775), (332, 775, 1460, 1052), (332, 1052, 1462, 777), (333, 776, 1336, 797), (333, 797, 1333, 773), (333, 773, 1459, 1053), (333, 1053, 1461, 776), (334, 1041, 1334, 798), (334, 798, 1331, 771), (334, 771, 1458, 1054), (334, 1054, 1473, 1041), (335, 775, 1335, 799), (335, 799, 1334, 1041), (335, 1041, 1473, 1055), (335, 1055, 1460, 775), (336, 773, 1333, 800), (336, 800, 1332, 1040), (336, 1040, 1472, 1056), (336, 1056, 1459, 773), (337, 771, 1331, 801), (337, 801, 1330, 1039), (337, 1039, 1471, 1057), (337, 1057, 1458, 771), (338, 1064, 1377, 850), (338, 850, 1376, 848), (338, 848, 1489, 1074), (338, 1074, 1480, 1064), (339, 1063, 1372, 851), (339, 851, 1375, 847), (339, 847, 1488, 1075), (339, 1075, 1479, 1063), (340, 1062, 1370, 852), (340, 852, 1374, 846), (340, 846, 1487, 1076), (340, 1076, 1478, 1062), (341, 1060, 1366, 853), (341, 853, 1373, 845), (341, 845, 1486, 1077), (341, 1077, 1476, 1060), (342, 1061, 1368, 854), (342, 854, 1377, 1064), (342, 1064, 1480, 1078), (342, 1078, 1477, 1061), (343, 1059, 1364, 855), (343, 855, 1371, 843), (343, 843, 1485, 1079), (343, 1079, 1475, 1059), (344, 1058, 1362, 856), (344, 856, 1369, 841), (344, 841, 1484, 1080), (344, 1080, 1474, 1058), (345, 848, 1376, 857), (345, 857, 1367, 839), (345, 839, 1483, 1081), (345, 1081, 1489, 848), (346, 847, 1375, 858), (346, 858, 1365, 837), (346, 837, 1482, 1082), (346, 1082, 1488, 847), (347, 846, 1374, 859), (347, 859, 1363, 835), (347, 835, 1481, 1083), (347, 1083, 1487, 846), (348, 845, 1373, 860), (348, 860, 1372, 1063), (348, 1063, 1479, 1084), (348, 1084, 1486, 845), (349, 843, 1371, 861), (349, 861, 1370, 1062), (349, 1062, 1478, 1085), (349, 1085, 1485, 843), (350, 841, 1369, 862), (350, 862, 1368, 1061), (350, 1061, 1477, 1086), (350, 1086, 1484, 841), (351, 839, 1367, 863), (351, 863, 1366, 1060), (351, 1060, 1476, 1087), (351, 1087, 1483, 839), (352, 837, 1365, 864), (352, 864, 1364, 1059), (352, 1059, 1475, 1088), (352, 1088, 1482, 837), (353, 835, 1363, 865), (353, 865, 1362, 1058), (353, 1058, 1474, 1089), (353, 1089, 1481, 835), (354, 416, 1152, 415), (354, 415, 1505, 1106), (354, 1106, 1490, 1090), (354, 1090, 1122, 416), (355, 413, 1150, 412), (355, 412, 1504, 1107), (355, 1107, 1505, 415), (355, 415, 1152, 413), (356, 410, 1148, 409), (356, 409, 1503, 1108), (356, 1108, 1504, 412), (356, 412, 1150, 410), (357, 407, 1146, 406), (357, 406, 1502, 1109), (357, 1109, 1503, 409), (357, 409, 1148, 407), (358, 404, 1144, 403), (358, 403, 1501, 1110), (358, 1110, 1502, 406), (358, 406, 1146, 404), (359, 401, 1142, 400), (359, 400, 1500, 1111), (359, 1111, 1501, 403), (359, 403, 1144, 401), (360, 398, 1140, 397), (360, 397, 1499, 1112), (360, 1112, 1500, 400), (360, 400, 1142, 398), (361, 395, 1138, 394), (361, 394, 1498, 1113), (361, 1113, 1499, 397), (361, 397, 1140, 395), (362, 392, 1136, 391), (362, 391, 1497, 1114), (362, 1114, 1498, 394), (362, 394, 1138, 392), (363, 389, 1134, 388), (363, 388, 1496, 1115), (363, 1115, 1497, 391), (363, 391, 1136, 389), (364, 386, 1132, 385), (364, 385, 1495, 1116), (364, 1116, 1496, 388), (364, 388, 1134, 386), (365, 383, 1130, 382), (365, 382, 1494, 1117), (365, 1117, 1495, 385), (365, 385, 1132, 383), (366, 380, 1128, 379), (366, 379, 1493, 1118), (366, 1118, 1494, 382), (366, 382, 1130, 380), (367, 377, 1126, 376), (367, 376, 1492, 1119), (367, 1119, 1493, 379), (367, 379, 1128, 377), (368, 374, 1124, 373), (368, 373, 1491, 1120), (368, 1120, 1492, 376), (368, 376, 1126, 374), (369, 370, 1122, 1090), (369, 1090, 1490, 1121), (369, 1121, 1491, 373), (369, 373, 1124, 370)])
me_cylinder.polygons.foreach_set('use_smooth', [True] * 1504)
me_cylinder.materials.append(mat_material_001)
me_cylinder.use_remesh_preserve_volume = False
me_cylinder.use_remesh_preserve_attributes = False
me_cylinder.use_mirror_vertex_groups = False
me_cylinder.update()

# ---- objects
ob_cylinder = bpy.data.objects.new('Cylinder', me_cylinder)
ob_lamp = bpy.data.objects.new('Lamp', light_lamp)
ob_camera = bpy.data.objects.new('Camera', cam_camera)

# ---- transforms, parenting, visibility, modifiers, constraints
ob_cylinder.location = (0.0, 0.0, 0.0)
ob_cylinder.scale = (0.5, 0.5, 0.5)
ob_cylinder.lineart.crease_threshold = 0.0
ob_lamp.location = (4.076, 1.005, 5.904)
ob_lamp.rotation_euler = (0.6503, 0.05522, 1.866)
ob_lamp.lock_rotations_4d = False
ob_lamp.empty_display_type = 'ARROWS'
ob_lamp.color = (0.0, 0.0, 0.0, 0.0)
ob_lamp.lineart.crease_threshold = 0.0
ob_camera.location = (7.481, -6.508, 5.344)
ob_camera.rotation_euler = (1.109, 0.0, 0.8149)
ob_camera.lock_rotations_4d = False
ob_camera.empty_display_type = 'ARROWS'
ob_camera.color = (0.0, 0.0, 0.0, 0.0)
ob_camera.display_type = 'WIRE'
ob_camera.lineart.crease_threshold = 0.0

# ---- collection membership
col_collection_1.objects.link(ob_cylinder)
col_collection_1.objects.link(ob_lamp)
col_collection_1.objects.link(ob_camera)

# ---- scene / render settings (as saved in the file)
scene.camera = ob_camera
scene.frame_start = 1; scene.frame_end = 250; scene.frame_set(1)
scene.render.engine = 'BLENDER_EEVEE_NEXT'
scene.render.resolution_percentage = 50
scene.render.dither_intensity = 0.0
scene.cycles.use_denoising = False
scene.cycles.samples = 128
scene.cycles.sampling_pattern = 'TABULATED_SOBOL'
scene.cycles.use_adaptive_sampling = False
scene.cycles.use_light_tree = False
scene.cycles.blur_glossy = 0.0
scene.cycles.sample_clamp_indirect = 0.0
scene.view_settings.view_transform = 'Standard'
bpy.context.view_layer.update()
